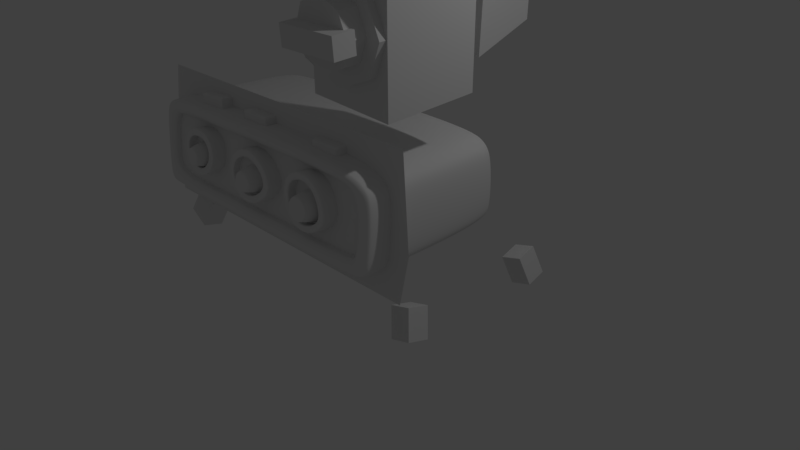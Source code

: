 # Source: tv.blend  (saved by Blender 2.79.0; exported with 4.5.12 LTS)
import bpy
from mathutils import Matrix  # noqa: F401  (used for matrix-valued properties, if any)

bpy.ops.wm.read_factory_settings(use_empty=True)
scene = bpy.context.scene
scene.name = 'Scene'

# ---- collections
col_collection_1 = bpy.data.collections.new('Collection 1'); scene.collection.children.link(col_collection_1)

# ---- materials (node trees are filled in below, after node groups)
mat_material = bpy.data.materials.new('Material')
mat_material.alpha_threshold = 0.0
mat_material.use_transparent_shadow = False
mat_material.roughness = 0.5
mat_material.line_color = (0.0, 0.0, 0.0, 1.0)

# ---- material node trees

# ---- world
world_world = bpy.data.worlds.new('World'); scene.world = world_world
world_world.color = (0.05088, 0.05088, 0.05088)
world_world.use_sun_shadow = False
world_world.sun_shadow_jitter_overblur = 0.0
world_world.cycles.sampling_method = 'MANUAL'

# ---- cameras
cam_camera = bpy.data.cameras.new('Camera')
cam_camera.clip_end = 100.0
cam_camera.lens = 35.0
cam_camera.sensor_width = 32.0
cam_camera.sensor_height = 18.0
cam_camera.ortho_scale = 7.314
cam_camera.dof.focus_distance = 0.0
cam_camera.dof.aperture_fstop = 128.0

# ---- lights
light_lamp = bpy.data.lights.new('Lamp', 'POINT')
light_lamp.transmission_factor = 0.0
light_lamp.cutoff_distance = 30.0
light_lamp.energy = 100.0
light_lamp.shadow_buffer_clip_start = 1.001
light_lamp.shadow_soft_size = 0.1
light_lamp.shadow_maximum_resolution = 0.006
light_lamp.use_absolute_resolution = True

# ---- meshes
me_cube_014 = bpy.data.meshes.new('Cube.014')
me_cube_014.from_pydata([(1.838, 1.135, 2.235), (1.864, -1.222, 2.213), (-2.236, -1.222, 2.183), (-2.296, 1.135, 2.164), (1.853, 1.144, 2.492), (-2.327, 1.144, 2.408), (1.874, -1.23, 2.428), (-2.261, -1.23, 2.385), (0.7262, 1.258, 0.5982), (0.6406, 1.269, 5.648), (0.6308, 1.134, 2.24), (0.5543, -1.222, 2.226), (0.6159, -1.346, 0.6407), (0.5382, -1.351, 5.611), (0.6314, 1.143, 2.442), (0.5533, -1.23, 2.414), (-1.038, 1.258, 0.6054), (-1.214, 1.269, 5.549), (-1.008, 1.134, 2.187), (-0.9015, -1.222, 2.193), (-0.941, -1.346, 0.6313), (-1.114, -1.351, 5.52), (-1.022, 1.143, 2.408), (-0.915, -1.23, 2.399), (1.943, 1.219, 3.545), (-2.465, 1.219, 3.43), (1.972, -1.291, 3.436), (-2.427, -1.291, 3.33), (-2.524, 0.1934, 0.4886), (-2.83, 0.1955, 5.634), (2.214, 0.1955, 5.817), (2.047, 0.1959, 5.893), (2.063, 0.1959, 0.416), (-2.48, 0.1519, 2.151), (-2.601, 0.1875, 0.7272), (2.021, 0.1519, 2.237), (2.253, 0.1902, 0.6614), (0.6285, 0.1959, 5.966), (-0.9017, -1.014, 2.194), (-2.236, -1.014, 2.184), (-0.9412, -1.138, 0.6325), (1.972, -0.9292, 3.437), (-2.427, -0.9292, 3.332), (-1.114, -0.9889, 5.521), (1.864, -1.014, 2.215), (-0.9152, -0.868, 2.4), (-2.261, -0.868, 2.386), (0.5542, -1.014, 2.227), (0.6157, -1.138, 0.642), (0.538, -0.9889, 5.612), (1.874, -0.868, 2.429), (0.5531, -0.868, 2.415), (0.5665, -0.9292, 3.433), (-0.9956, -0.9292, 3.392), (-1.008, 0.9262, 2.19), (-2.297, 0.9274, 2.166), (-1.022, 0.9351, 2.411), (-2.328, 0.9366, 2.41), (1.838, 0.9275, 2.238), (0.6306, 0.9262, 2.242), (1.853, 0.9364, 2.494), (0.6312, 0.9351, 2.445), (0.6352, 1.011, 3.532), (0.6404, 1.061, 5.65), (0.726, 1.051, 0.6004), (-1.09, 1.011, 3.478), (-1.214, 1.061, 5.551), (-1.038, 1.05, 0.6076), (1.943, 1.012, 3.547), (-2.465, 1.012, 3.432), (1.797, 1.269, 5.595), (2.034, 1.263, 5.356), (1.966, 1.267, 5.52), (1.84, -1.351, 5.604), (2.086, -1.345, 5.374), (2.016, -1.349, 5.536), (-2.667, 0.1959, 5.723), (-1.217, 0.1959, 5.865), (-2.507, 0.1547, 2.371), (2.086, -0.9825, 5.375), (1.839, -0.9888, 5.605), (2.016, -0.987, 5.537), (1.797, 1.061, 5.597), (2.034, 1.056, 5.358), (1.966, 1.06, 5.522), (-2.603, -1.344, 5.115), (-2.388, -1.351, 5.388), (-2.55, -1.349, 5.298), (-2.382, 1.269, 5.394), (-2.596, 1.263, 5.12), (-2.541, 1.267, 5.301), (-2.883, 0.1944, 5.451), (-2.69, 0.1823, 3.407), (2.034, 0.1547, 2.468), (-2.388, -0.989, 5.39), (-2.603, -0.9817, 5.116), (-2.551, -0.9868, 5.299), (-2.596, 1.055, 5.122), (-2.382, 1.061, 5.396), (-2.541, 1.06, 5.303), (-2.028, -1.346, 0.6246), (-2.34, -1.319, 0.9576), (-2.26, -1.338, 0.7213), (-2.099, 1.258, 0.6213), (-2.402, 1.231, 0.9627), (-2.325, 1.25, 0.7234), (2.276, 0.1945, 5.648), (2.17, 0.1823, 3.536), (-2.199, 0.1959, 0.3867), (-2.34, -1.111, 0.9589), (-2.028, -1.138, 0.6259), (-2.26, -1.13, 0.7226), (-2.099, 1.05, 0.6236), (-2.402, 1.023, 0.9649), (-2.326, 1.042, 0.7256), (2.041, 1.24, 0.8904), (1.852, 1.258, 0.644), (1.994, -1.328, 0.8747), (1.782, -1.346, 0.6478), (-1.029, 0.1959, 0.3671), (0.7172, 0.1959, 0.3598), (1.782, -1.138, 0.6491), (1.994, -1.12, 0.876), (2.041, 1.032, 0.8926), (1.852, 1.051, 0.6462), (1.889, -1.221, 2.217), (2.021, -0.9417, 2.237), (1.982, -1.142, 2.231), (-2.48, -0.9417, 2.151), (-2.355, -1.219, 2.167), (-2.443, -1.141, 2.156), (2.034, -0.9507, 2.468), (1.902, -1.229, 2.435), (1.995, -1.15, 2.458), (-2.381, -1.228, 2.378), (-2.507, -0.9507, 2.371), (-2.47, -1.15, 2.373), (0.7172, -1.084, 0.3598), (0.67, -1.353, 0.4907), (0.7034, -1.281, 0.3982), (0.5791, -1.355, 5.739), (0.6285, -1.084, 5.893), (0.614, -1.281, 5.848), (-0.9856, -1.353, 0.4976), (-1.029, -1.084, 0.3671), (-1.016, -1.281, 0.4054), (-1.217, -1.084, 5.793), (-1.16, -1.355, 5.644), (-1.2, -1.281, 5.749), (2.17, -1.016, 3.536), (2.032, -1.291, 3.466), (2.129, -1.215, 3.516), (-2.556, -1.291, 3.368), (-2.69, -1.016, 3.407), (-2.651, -1.214, 3.396), (2.047, -1.084, 5.821), (1.904, -1.353, 5.672), (2.005, -1.281, 5.777), (2.134, -1.347, 5.425), (2.276, -1.077, 5.576), (2.234, -1.274, 5.532), (2.072, -1.351, 5.594), (2.214, -1.082, 5.745), (2.172, -1.279, 5.701), (-2.883, -1.076, 5.379), (-2.737, -1.347, 5.241), (-2.841, -1.274, 5.339), (-2.518, -1.355, 5.511), (-2.667, -1.084, 5.651), (-2.623, -1.281, 5.61), (-2.83, -1.081, 5.562), (-2.682, -1.353, 5.422), (-2.787, -1.279, 5.521), (-2.199, -1.084, 0.3867), (-2.106, -1.352, 0.5164), (-2.172, -1.28, 0.4247), (-2.468, -1.326, 0.8444), (-2.601, -1.057, 0.7272), (-2.562, -1.253, 0.7615), (-2.524, -1.076, 0.4886), (-2.391, -1.345, 0.6058), (-2.485, -1.273, 0.5229), (2.253, -1.065, 0.6614), (2.1, -1.333, 0.7878), (2.208, -1.262, 0.6984), (1.91, -1.352, 0.5424), (2.063, -1.084, 0.416), (2.018, -1.28, 0.453), (-1.029, 0.8699, 0.3671), (-1.037, 1.259, 0.5847), (-1.037, 1.219, 0.4085), (2.007, 1.219, 3.543), (2.17, 0.8133, 3.536), (2.142, 1.167, 3.542), (-2.69, 0.8133, 3.407), (-2.541, 1.219, 3.422), (-2.666, 1.167, 3.414), (-1.215, 1.271, 5.629), (-1.217, 0.8699, 5.817), (-1.223, 1.223, 5.767), (2.021, 0.7279, 2.237), (1.858, 1.135, 2.236), (1.993, 1.081, 2.229), (-2.331, 1.134, 2.161), (-2.48, 0.7279, 2.151), (-2.454, 1.081, 2.146), (1.873, 1.144, 2.489), (2.034, 0.7369, 2.468), (2.007, 1.09, 2.469), (-2.507, 0.7369, 2.371), (-2.361, 1.144, 2.401), (-2.482, 1.09, 2.374), (0.7254, 1.259, 0.5774), (0.7172, 0.8699, 0.3598), (0.7285, 1.219, 0.4012), (0.6285, 0.8699, 5.917), (0.6366, 1.271, 5.729), (0.639, 1.223, 5.868), (2.276, 0.8641, 5.6), (2.104, 1.265, 5.42), (2.247, 1.217, 5.551), (1.875, 1.271, 5.666), (2.047, 0.8699, 5.845), (2.016, 1.223, 5.798), (2.214, 0.8682, 5.769), (2.042, 1.269, 5.589), (2.185, 1.221, 5.721), (-2.667, 0.8699, 5.675), (-2.502, 1.271, 5.503), (-2.638, 1.223, 5.629), (-2.719, 1.265, 5.231), (-2.883, 0.8636, 5.403), (-2.856, 1.217, 5.354), (-2.666, 1.27, 5.413), (-2.83, 0.868, 5.586), (-2.802, 1.221, 5.539), (-2.601, 0.8428, 0.7272), (-2.437, 1.234, 0.9207), (-2.572, 1.193, 0.7645), (-2.107, 1.259, 0.6026), (-2.199, 0.8699, 0.3867), (-2.188, 1.219, 0.4278), (-2.36, 1.253, 0.682), (-2.524, 0.862, 0.4886), (-2.494, 1.212, 0.5239), (2.063, 0.8699, 0.416), (1.87, 1.26, 0.6252), (2.026, 1.219, 0.4553), (2.06, 1.241, 0.8706), (2.253, 0.8514, 0.6614), (2.218, 1.201, 0.7028), (-2.256, 1.135, 2.164), (-2.194, -1.222, 2.183), (-2.286, 1.144, 2.408), (-2.218, -1.23, 2.385), (-2.194, -1.014, 2.185), (-2.219, -0.868, 2.386), (-2.382, -0.9292, 3.333), (-2.256, 0.9273, 2.167), (-2.286, 0.9365, 2.41), (-2.422, 1.012, 3.433), (1.786, 1.135, 2.236), (1.808, -1.222, 2.214), (1.801, 1.144, 2.49), (1.817, -1.23, 2.427), (1.807, -1.014, 2.215), (1.817, -0.868, 2.428), (1.911, -0.9292, 3.437), (1.786, 0.9275, 2.238), (1.8, 0.9364, 2.492), (1.887, 1.012, 3.547), (-1.038, 1.258, 0.5978), (0.7259, 1.259, 0.5906), (-2.102, 1.258, 0.6145), (1.861, 1.144, 2.491), (1.966, 1.219, 3.544), (2.06, 1.264, 5.38), (-2.493, 1.219, 3.427), (-2.34, 1.144, 2.406), (-2.641, 1.264, 5.16), (0.6391, 1.27, 5.678), (-1.214, 1.27, 5.578), (-2.426, 1.27, 5.434), (1.845, 1.135, 2.235), (2.048, 1.24, 0.8831), (-2.309, 1.135, 2.163), (-2.415, 1.232, 0.9473), (1.859, 1.259, 0.6371), (1.826, 1.27, 5.621), (1.994, 1.268, 5.545), (-2.587, 1.268, 5.342), (-2.338, 1.251, 0.7082), (1.952, 1.135, 2.224), (1.967, 1.144, 2.472), (-2.417, 1.134, 2.144), (-2.446, 1.143, 2.38), (0.7374, 1.234, 0.4575), (-1.044, 1.234, 0.465), (0.6473, 1.241, 5.83), (-1.228, 1.241, 5.728), (2.103, 1.186, 3.547), (-2.63, 1.186, 3.421), (2.142, 1.239, 5.684), (1.973, 1.241, 5.762), (2.205, 1.235, 5.513), (-2.596, 1.241, 5.594), (-2.762, 1.239, 5.503), (-2.816, 1.235, 5.318), (-2.53, 1.207, 0.815), (-2.452, 1.227, 0.573), (-2.168, 1.234, 0.4838), (1.976, 1.234, 0.5092), (2.169, 1.215, 0.7581), (1.865, -1.223, 2.244), (-2.24, -1.223, 2.211), (0.5542, -1.223, 2.253), (0.6309, 1.135, 2.268), (-0.9034, -1.223, 2.222), (-1.01, 1.135, 2.219), (1.84, 1.136, 2.272), (-2.301, 1.136, 2.198), (1.86, 1.136, 2.271), (-2.336, 1.136, 2.195), (-2.197, -1.223, 2.212), (-2.26, 1.136, 2.199), (1.788, 1.136, 2.271), (1.809, -1.223, 2.244), (1.847, 1.136, 2.271), (-2.314, 1.136, 2.197), (0.6306, 0.952, 2.242), (-2.297, 0.9531, 2.166), (-1.008, 0.952, 2.189), (0.726, 1.076, 0.6002), (-1.038, 1.076, 0.6073), (1.838, 0.9533, 2.237), (-2.402, 1.049, 0.9646), (-2.326, 1.068, 0.7253), (-2.099, 1.076, 0.6233), (2.041, 1.058, 0.8924), (1.852, 1.077, 0.646), (-2.256, 0.9531, 2.166), (1.786, 0.9532, 2.238), (-2.296, 1.104, 2.164), (-1.038, 1.227, 0.6057), (-2.325, 1.219, 0.7237), (-2.099, 1.227, 0.6217), (2.041, 1.209, 0.8907), (0.6308, 1.103, 2.24), (-1.008, 1.103, 2.188), (0.7262, 1.227, 0.5985), (1.838, 1.104, 2.236), (-2.402, 1.2, 0.963), (1.852, 1.228, 0.6443), (-2.256, 1.104, 2.165), (1.786, 1.104, 2.236), (1.943, 1.025, 3.547), (0.6404, 1.075, 5.65), (-2.465, 1.025, 3.432), (-2.328, 0.95, 2.41), (-1.022, 0.9485, 2.411), (-1.214, 1.075, 5.551), (1.853, 0.9498, 2.494), (0.6312, 0.9485, 2.444), (1.797, 1.075, 5.597), (1.966, 1.073, 5.522), (2.034, 1.069, 5.358), (-2.382, 1.075, 5.396), (-2.541, 1.073, 5.303), (-2.596, 1.069, 5.122), (-2.286, 0.9499, 2.41), (1.8, 0.9498, 2.492), (0.6406, 1.246, 5.648), (-2.465, 1.196, 3.43), (-1.022, 1.12, 2.409), (0.6314, 1.12, 2.443), (1.797, 1.246, 5.595), (-2.541, 1.244, 5.301), (-2.596, 1.24, 5.12), (1.943, 1.196, 3.545), (-2.327, 1.121, 2.408), (-1.214, 1.246, 5.549), (1.853, 1.121, 2.492), (1.966, 1.244, 5.52), (2.034, 1.24, 5.356), (-2.382, 1.246, 5.394), (-2.286, 1.121, 2.408), (1.801, 1.121, 2.49), (1.872, -1.229, 2.388), (-2.256, -1.229, 2.348), (0.6313, 1.141, 2.405), (-1.02, 1.141, 2.368), (1.85, 1.142, 2.445), (-2.322, 1.142, 2.363), (1.871, 1.142, 2.443), (-2.281, 1.142, 2.363), (1.798, 1.142, 2.443), (-2.334, 1.142, 2.361), (0.5535, -1.229, 2.379), (-0.9125, -1.229, 2.361), (-2.356, 1.142, 2.357), (-2.214, -1.229, 2.348), (1.815, -1.229, 2.388), (1.858, 1.142, 2.444), (0.5532, -0.9116, 2.415), (1.874, -0.9116, 2.429), (-1.114, -1.032, 5.521), (0.5381, -1.032, 5.612), (-0.9151, -0.9115, 2.4), (-2.261, -0.9115, 2.386), (1.972, -0.9728, 3.437), (-2.427, -0.9728, 3.331), (1.839, -1.032, 5.605), (2.016, -1.031, 5.537), (2.086, -1.026, 5.375), (-2.388, -1.033, 5.389), (-2.551, -1.03, 5.299), (-2.603, -1.025, 5.116), (-2.219, -0.9115, 2.386), (1.817, -0.9116, 2.428), (0.5533, -1.108, 2.414), (0.5382, -1.229, 5.611), (-2.261, -1.108, 2.385), (1.972, -1.169, 3.436), (2.016, -1.227, 5.536), (2.086, -1.222, 5.374), (-2.388, -1.229, 5.389), (1.874, -1.108, 2.428), (-1.114, -1.229, 5.52), (-0.915, -1.108, 2.399), (-2.427, -1.169, 3.331), (1.84, -1.229, 5.605), (-2.55, -1.227, 5.298), (-2.603, -1.221, 5.115), (-2.218, -1.108, 2.385), (1.817, -1.108, 2.427), (0.6158, -1.203, 0.6416), (-2.236, -1.079, 2.184), (0.5542, -1.079, 2.227), (-0.9017, -1.079, 2.194), (1.864, -1.079, 2.214), (-0.9411, -1.203, 0.6321), (-2.028, -1.203, 0.6255), (-2.26, -1.195, 0.7222), (-2.34, -1.176, 0.9585), (1.782, -1.203, 0.6487), (1.994, -1.185, 0.8756), (-2.194, -1.079, 2.184), (1.807, -1.079, 2.215), (-2.236, -1.143, 2.183), (0.5543, -1.143, 2.226), (-0.941, -1.267, 0.6315), (-2.26, -1.259, 0.7216), (-2.34, -1.24, 0.9579), (1.782, -1.266, 0.6481), (0.6159, -1.267, 0.641), (-0.9016, -1.143, 2.193), (1.864, -1.143, 2.214), (-2.028, -1.267, 0.6249), (1.994, -1.249, 0.875), (-2.194, -1.143, 2.184), (1.807, -1.143, 2.214), (1.941, -1.177, 2.225), (1.954, -1.185, 2.448), (-2.404, -1.176, 2.161), (-2.431, -1.185, 2.375), (0.6886, -1.313, 0.4391), (-1.003, -1.312, 0.4462), (0.5986, -1.314, 5.8), (-1.183, -1.314, 5.703), (2.086, -1.248, 3.494), (-2.609, -1.248, 3.383), (1.961, -1.313, 5.731), (2.128, -1.311, 5.653), (2.19, -1.306, 5.485), (-2.74, -1.312, 5.477), (-2.577, -1.314, 5.566), (-2.795, -1.306, 5.295), (-2.444, -1.304, 0.5596), (-2.521, -1.285, 0.7982), (-2.143, -1.312, 0.4653), (2.16, -1.293, 0.738), (1.97, -1.312, 0.4926)], [], [(53, 43, 94, 96), (20, 100, 174, 143), (417, 407, 45, 256), (74, 26, 150, 158), (369, 358, 57, 259), (324, 251, 3, 320), (255, 39, 109, 111), (447, 437, 47, 265), (121, 122, 44, 265), (436, 443, 109, 39), (272, 287, 246, 212), (405, 414, 94, 43), (411, 406, 49, 80), (13, 73, 156, 140), (274, 275, 191, 206), (26, 6, 132, 150), (277, 278, 210, 195), (332, 333, 67, 64), (101, 2, 129, 176), (400, 254, 7, 388), (1, 117, 183, 125), (401, 264, 15, 397), (282, 88, 90, 290), (249, 36, 32, 245), (435, 444, 121, 48), (406, 405, 43, 49), (325, 261, 10, 316), (409, 413, 79, 41), (440, 435, 48, 40), (52, 81, 80, 49), (328, 285, 203, 322), (78, 92, 194, 209), (397, 15, 23, 398), (31, 37, 141, 155), (288, 280, 216, 221), (446, 436, 39, 255), (316, 10, 18, 318), (331, 329, 59, 54), (335, 330, 55, 113), (21, 13, 140, 147), (118, 12, 138, 185), (437, 438, 38, 47), (340, 331, 54, 258), (313, 1, 125), (32, 186, 137, 120), (119, 144, 173, 108), (402, 274, 206, 393), (280, 281, 197, 216), (12, 20, 143, 138), (418, 404, 50, 266), (7, 27, 152, 134), (86, 21, 147, 167), (356, 363, 82, 63), (366, 360, 66, 98), (357, 368, 97, 69), (339, 332, 64, 124), (333, 337, 112, 67), (284, 283, 201, 248), (285, 286, 237, 203), (445, 439, 44, 122), (107, 106, 159, 149), (273, 271, 189, 239), (281, 282, 228, 197), (275, 276, 219, 191), (279, 277, 195, 230), (260, 69, 97, 99), (258, 54, 112, 114), (59, 124, 64), (84, 83, 68, 270), (48, 47, 38, 40), (52, 49, 43, 53), (51, 52, 53, 45), (266, 267, 52, 51), (256, 257, 42, 46), (205, 211, 295, 294), (271, 272, 212, 189), (93, 107, 149, 131), (407, 403, 51, 45), (404, 409, 41, 50), (27, 85, 165, 152), (37, 77, 146, 141), (410, 408, 46, 42), (92, 91, 231, 194), (260, 259, 57, 69), (270, 269, 61, 62), (62, 61, 56, 65), (59, 64, 67, 54), (63, 62, 65, 66), (77, 76, 168, 146), (341, 334, 58, 268), (360, 356, 63, 66), (36, 35, 126, 182), (355, 361, 60, 68), (362, 359, 56, 61), (34, 33, 204, 236), (358, 357, 69, 57), (370, 362, 61, 269), (156, 73, 75, 161), (289, 225, 219, 276), (288, 221, 225, 289), (375, 70, 72, 382), (161, 75, 74, 158), (31, 155, 162, 30), (382, 72, 71, 383), (411, 80, 81, 412), (30, 162, 159, 106), (365, 355, 68, 83), (102, 180, 174, 100), (86, 167, 171, 87), (87, 171, 165, 85), (54, 67, 112), (76, 227, 234, 29), (290, 90, 89, 279), (425, 86, 87, 431), (29, 234, 231, 91), (366, 98, 99, 367), (431, 87, 85, 432), (416, 410, 42, 95), (213, 120, 119, 188), (286, 104, 105, 291), (291, 105, 103, 273), (441, 110, 111, 442), (101, 176, 180, 102), (442, 111, 109, 443), (336, 114, 112, 337), (335, 113, 114, 336), (28, 243, 240, 108), (441, 440, 40, 110), (287, 116, 115, 284), (183, 117, 118, 185), (346, 115, 116, 352), (453, 118, 117, 458), (334, 338, 123, 58), (321, 393, 206, 293, 292, 201), (388, 7, 134), (465, 466, 145, 139), (139, 145, 144, 137), (141, 146, 148, 142), (467, 468, 147, 140), (131, 149, 151, 133), (462, 469, 150, 132), (464, 470, 154, 136), (136, 154, 153, 135), (471, 472, 163, 157), (157, 163, 162, 155), (412, 81, 79, 413), (472, 473, 160, 163), (149, 159, 160, 151), (469, 473, 158, 150), (155, 141, 142, 157), (471, 467, 140, 156), (474, 475, 169, 172), (172, 169, 168, 170), (367, 99, 97, 368), (476, 474, 172, 166), (146, 168, 169, 148), (468, 475, 167, 147), (164, 153, 154, 166), (476, 470, 152, 165), (34, 236, 243, 28), (477, 478, 178, 181), (479, 477, 181, 175), (175, 181, 179, 173), (128, 177, 178, 130), (463, 478, 176, 129), (173, 144, 145, 175), (479, 466, 143, 174), (36, 182, 186, 32), (480, 481, 187, 184), (182, 126, 127, 184), (480, 461, 125, 183), (137, 186, 187, 139), (465, 481, 185, 138), (213, 188, 190, 214), (296, 297, 189, 212), (298, 299, 199, 217), (217, 199, 198, 215), (293, 300, 193, 208), (208, 193, 192, 207), (209, 194, 196, 211), (295, 301, 195, 210), (302, 303, 223, 226), (226, 223, 222, 224), (163, 160, 159, 162), (304, 302, 226, 220), (215, 222, 223, 217), (298, 303, 221, 216), (218, 192, 193, 220), (304, 300, 191, 219), (305, 306, 235, 229), (229, 235, 234, 227), (166, 172, 170, 164), (306, 307, 232, 235), (194, 231, 232, 196), (301, 307, 230, 195), (227, 198, 199, 229), (305, 299, 197, 228), (181, 178, 177, 179), (308, 309, 244, 238), (309, 310, 241, 244), (244, 241, 240, 243), (236, 204, 205, 238), (308, 294, 203, 237), (188, 240, 241, 190), (297, 310, 239, 189), (184, 187, 186, 182), (311, 312, 250, 247), (200, 249, 250, 202), (292, 312, 248, 201), (245, 213, 214, 247), (311, 296, 212, 246), (120, 137, 144, 119), (247, 250, 249, 245), (179, 28, 108, 173), (238, 244, 243, 236), (235, 232, 231, 234), (168, 76, 29, 170), (220, 226, 224, 218), (222, 31, 30, 224), (177, 128, 33, 34), (249, 200, 35, 36), (198, 227, 76, 77), (153, 164, 91, 92), (215, 198, 77, 37), (207, 192, 107, 93), (130, 136, 135, 128), (192, 218, 106, 107), (188, 119, 108, 240), (245, 32, 120, 213), (222, 215, 37, 31), (135, 153, 92, 78), (66, 65, 99, 98), (268, 124, 59), (257, 53, 96), (40, 38, 111, 110), (42, 257, 96, 95), (55, 258, 114, 113), (65, 56, 259, 260), (45, 53, 257, 256), (65, 260, 99), (330, 340, 258, 55), (438, 446, 255, 38), (398, 23, 254, 400), (38, 255, 111), (318, 18, 251, 324), (359, 369, 259, 56), (408, 417, 256, 46), (170, 29, 91, 164), (177, 34, 28, 179), (48, 121, 47), (267, 81, 52), (82, 84, 62, 63), (41, 79, 81, 267), (58, 123, 124, 268), (361, 370, 269, 60), (329, 341, 268, 59), (68, 60, 269, 270), (50, 41, 267, 266), (84, 270, 62), (403, 418, 266, 51), (319, 0, 261, 325), (387, 6, 264, 401), (121, 265, 47), (439, 447, 265, 44), (224, 30, 106, 218), (246, 287, 284, 248), (242, 291, 273, 239), (237, 286, 291, 242), (233, 290, 279, 230), (70, 288, 289, 72), (72, 289, 276, 71), (16, 8, 272, 271), (89, 25, 277, 279), (24, 71, 276, 275), (17, 88, 282, 281), (103, 16, 271, 273), (3, 104, 286, 285), (115, 0, 283, 284), (9, 17, 281, 280), (391, 4, 274, 402), (70, 9, 280, 288), (320, 3, 285, 328), (228, 282, 290, 233), (25, 5, 278, 277), (4, 24, 275, 274), (8, 116, 287, 272), (247, 214, 296, 311), (202, 250, 312, 292), (246, 248, 312, 311), (190, 241, 310, 297), (238, 205, 294, 308), (242, 239, 310, 309), (237, 242, 309, 308), (229, 199, 299, 305), (196, 232, 307, 301), (233, 230, 307, 306), (228, 233, 306, 305), (220, 193, 300, 304), (217, 223, 303, 298), (219, 225, 302, 304), (225, 221, 303, 302), (211, 196, 301, 295), (206, 191, 300, 293), (216, 197, 299, 298), (214, 190, 297, 296), (200, 207, 93, 35), (392, 320, 328, 396), (0, 319, 327, 283), (1, 313, 326, 262), (391, 319, 325, 395), (390, 318, 324, 394), (19, 317, 323, 252), (202, 208, 207, 200), (204, 209, 211, 205), (33, 78, 209, 204), (292, 293, 208, 202), (35, 93, 131, 126), (461, 462, 132, 387, 313, 125), (128, 135, 78, 33), (126, 131, 133, 127), (283, 327, 321, 201), (389, 316, 318, 390), (11, 315, 317, 19), (396, 328, 322, 399), (395, 325, 316, 389), (262, 326, 315, 11), (252, 323, 314, 2), (394, 324, 320, 392), (463, 464, 136, 130), (347, 354, 341, 329), (342, 353, 340, 330), (350, 346, 338, 334), (123, 338, 339, 124), (351, 335, 336, 344), (344, 336, 337, 345), (354, 350, 334, 341), (343, 345, 337, 333), (352, 349, 332, 339), (353, 348, 331, 340), (351, 342, 330, 335), (348, 347, 329, 331), (349, 343, 333, 332), (8, 16, 343, 349), (18, 10, 347, 348), (104, 3, 342, 351), (251, 18, 348, 353), (116, 8, 349, 352), (16, 103, 345, 343), (261, 0, 350, 354), (105, 344, 345, 103), (104, 351, 344, 105), (0, 115, 346, 350), (3, 251, 353, 342), (10, 261, 354, 347), (338, 346, 352, 339), (381, 386, 370, 361), (373, 385, 369, 359), (376, 367, 368, 377), (384, 366, 367, 376), (383, 378, 355, 365), (84, 364, 365, 83), (82, 363, 364, 84), (386, 374, 362, 370), (379, 372, 357, 358), (374, 373, 359, 362), (378, 381, 361, 355), (380, 371, 356, 360), (372, 377, 368, 357), (384, 380, 360, 366), (371, 375, 363, 356), (385, 379, 358, 369), (253, 5, 379, 385), (9, 70, 375, 371), (88, 17, 380, 384), (25, 89, 377, 372), (17, 9, 371, 380), (24, 4, 381, 378), (14, 22, 373, 374), (5, 25, 372, 379), (263, 14, 374, 386), (71, 24, 378, 383), (88, 384, 376, 90), (90, 376, 377, 89), (22, 253, 385, 373), (4, 263, 386, 381), (364, 382, 383, 365), (363, 375, 382, 364), (253, 394, 392, 5), (263, 395, 389, 14), (278, 396, 399, 210), (14, 389, 390, 22), (6, 387, 132), (22, 390, 394, 253), (4, 391, 395, 263), (5, 392, 396, 278), (319, 391, 402, 327), (313, 387, 401, 326), (317, 398, 400, 323), (327, 402, 393, 321), (315, 397, 398, 317), (326, 401, 397, 315), (323, 400, 388, 314), (314, 388, 134, 129), (2, 314, 129), (294, 295, 210, 399, 322, 203), (419, 434, 418, 403), (421, 433, 417, 408), (423, 412, 413, 424), (432, 429, 410, 416), (96, 415, 416, 95), (94, 414, 415, 96), (430, 411, 412, 423), (429, 421, 408, 410), (426, 422, 409, 404), (428, 419, 403, 407), (434, 426, 404, 418), (422, 424, 413, 409), (420, 427, 405, 406), (430, 420, 406, 411), (427, 425, 414, 405), (433, 428, 407, 417), (254, 23, 428, 433), (21, 86, 425, 427), (73, 13, 420, 430), (13, 21, 427, 420), (26, 74, 424, 422), (264, 6, 426, 434), (23, 15, 419, 428), (6, 26, 422, 426), (27, 7, 421, 429), (73, 430, 423, 75), (85, 27, 429, 432), (75, 423, 424, 74), (7, 254, 433, 421), (15, 264, 434, 419), (415, 431, 432, 416), (414, 425, 431, 415), (456, 460, 447, 439), (455, 459, 446, 438), (121, 444, 445, 122), (457, 450, 440, 441), (451, 442, 443, 452), (457, 441, 442, 451), (458, 456, 439, 445), (449, 455, 438, 437), (459, 448, 436, 446), (450, 454, 435, 440), (454, 453, 444, 435), (448, 452, 443, 436), (460, 449, 437, 447), (262, 11, 449, 460), (2, 101, 452, 448), (12, 118, 453, 454), (20, 12, 454, 450), (252, 2, 448, 459), (11, 19, 455, 449), (117, 1, 456, 458), (100, 457, 451, 102), (102, 451, 452, 101), (100, 20, 450, 457), (19, 252, 459, 455), (1, 262, 460, 456), (444, 453, 458, 445), (129, 134, 464, 463), (127, 133, 462, 461), (139, 187, 481, 465), (184, 127, 461, 480), (183, 185, 481, 480), (175, 145, 466, 479), (130, 178, 478, 463), (174, 180, 477, 479), (180, 176, 478, 477), (166, 154, 470, 476), (148, 169, 475, 468), (165, 171, 474, 476), (171, 167, 475, 474), (157, 142, 467, 471), (151, 160, 473, 469), (161, 158, 473, 472), (156, 161, 472, 471), (134, 152, 470, 464), (133, 151, 469, 462), (142, 148, 468, 467), (138, 143, 466, 465)])
me_cube_014.materials.append(mat_material)
me_cube_014.use_remesh_preserve_volume = False
me_cube_014.use_remesh_preserve_attributes = False
me_cube_014.use_mirror_vertex_groups = False
me_cube_014.update()
me_plane_001 = bpy.data.meshes.new('Plane.001')
me_plane_001.from_pydata([(-0.3915, -0.7657, 0.001911), (1.15, -0.679, 0.03765), (-0.3969, 1.779, 0.04685), (1.125, 1.862, 0.08664), (-0.4318, 0.0387, 0.007139), (1.18, 0.2003, 0.04808)], [], [(1, 5, 4, 0), (4, 5, 3, 2)])
me_plane_001.use_remesh_preserve_volume = False
me_plane_001.use_remesh_preserve_attributes = False
me_plane_001.use_mirror_vertex_groups = False
me_plane_001.update()
me_plane = bpy.data.meshes.new('Plane')
me_plane.from_pydata([(-0.4037, -0.7728, 1.211e-08), (0.8765, -0.7029, 1.583e-08), (-0.3974, 0.5718, -2.282e-08), (0.8368, 0.6242, -2.003e-08), (0.14, -0.8309, 1.626e-08), (0.316, 0.691, -2.371e-08), (-0.4389, -0.1211, -4.969e-09), (0.8956, -0.05595, -1.496e-09), (0.2255, -0.09129, -3.165e-09)], [], [(8, 7, 3, 5), (6, 8, 5, 2), (0, 4, 8, 6), (4, 1, 7, 8)])
me_plane.use_remesh_preserve_volume = False
me_plane.use_remesh_preserve_attributes = False
me_plane.use_mirror_vertex_groups = False
me_plane.update()
me_cube_013 = bpy.data.meshes.new('Cube.013')
me_cube_013.from_pydata([(-1.0, -1.0, -1.0), (-1.0, -1.0, 1.0), (-1.0, 1.0, -1.0), (-1.0, 1.0, 1.0), (1.0, -1.0, -1.0), (1.0, -1.0, 1.0), (1.0, 1.0, -1.0), (1.0, 1.0, 1.0), (0.8317, 1.0, -1.0), (0.8317, 1.0, 1.0), (0.8317, -1.0, -1.0), (0.8317, -1.0, 1.0), (-0.9178, 1.0, -1.0), (-0.9178, -1.0, 1.0), (-0.9178, 1.0, 1.0), (-0.9178, -1.0, -1.0), (-1.0, -1.0, 0.6111), (-1.0, 1.0, 0.6111), (1.0, 1.0, 0.6111), (1.0, -1.0, 0.6111), (0.8317, -1.0, 0.6111), (0.8317, 1.0, 0.6111), (-0.9178, 1.0, 0.6111), (-0.9178, -1.0, 0.6111), (-1.0, 1.0, -0.6778), (1.0, 1.0, -0.6778), (1.0, -1.0, -0.6778), (0.8317, -1.0, -0.6778), (0.8317, 1.0, -0.6778), (-0.9178, 1.0, -0.6778), (-0.9178, -1.0, -0.6778), (-1.0, -1.0, -0.6778)], [], [(16, 1, 3, 17), (21, 9, 7, 18), (18, 7, 5, 19), (23, 13, 1, 16), (8, 6, 4, 10), (14, 3, 1, 13), (7, 9, 11, 5), (12, 8, 10, 15), (19, 5, 11, 20), (22, 14, 9, 21), (17, 3, 14, 22), (2, 12, 15, 0), (9, 14, 13, 11), (20, 11, 13, 23), (27, 20, 23, 30), (24, 17, 22, 29), (29, 22, 21, 28), (26, 19, 20, 27), (30, 23, 16, 31), (25, 18, 19, 26), (28, 21, 18, 25), (31, 16, 17, 24), (0, 31, 24, 2), (8, 28, 25, 6), (6, 25, 26, 4), (15, 30, 31, 0), (4, 26, 27, 10), (12, 29, 28, 8), (2, 24, 29, 12), (10, 27, 30, 15)])
me_cube_013.use_remesh_preserve_volume = False
me_cube_013.use_remesh_preserve_attributes = False
me_cube_013.use_mirror_vertex_groups = False
me_cube_013.update()
me_cube_012 = bpy.data.meshes.new('Cube.012')
me_cube_012.from_pydata([(-1.0, -1.0, -1.0), (-1.0, -1.0, 1.0), (-1.0, 1.0, -1.0), (-1.0, 1.0, 1.0), (1.0, -1.0, -1.0), (1.0, -1.0, 1.0), (1.0, 1.0, -1.0), (1.0, 1.0, 1.0), (-0.8198, 1.0, -1.0), (-0.8198, 1.0, 1.0), (-0.8198, -1.0, -1.0), (-0.8198, -1.0, 1.0), (-1.0, -1.0, 0.5265), (-1.0, 1.0, 0.5265), (1.0, 1.0, 0.5265), (1.0, -1.0, 0.5265), (-0.8198, -1.0, 0.5265), (-0.8198, 1.0, 0.5265), (0.8176, 1.0, 1.0), (0.8176, -1.0, -1.0), (0.8176, 1.0, -1.0), (0.8176, -1.0, 1.0), (0.8176, -1.0, 0.5265), (0.8176, 1.0, 0.5265), (-1.0, -0.7946, -1.0), (-1.0, -0.7946, 1.0), (1.0, -0.7946, -1.0), (1.0, -0.7946, 1.0), (-0.8198, -0.7946, 1.0), (-0.8198, -0.7946, -1.0), (1.0, -0.7946, 0.5265), (-1.0, -0.7946, 0.5265), (0.8176, -0.7946, 1.0), (0.8176, -0.7946, -1.0)], [], [(31, 25, 3, 13), (23, 18, 7, 14), (30, 27, 5, 15), (16, 11, 1, 12), (33, 26, 4, 19), (28, 25, 1, 11), (32, 28, 11, 21), (24, 29, 10, 0), (22, 21, 11, 16), (13, 3, 9, 17), (2, 13, 17, 8), (19, 22, 16, 10), (10, 16, 12, 0), (26, 30, 15, 4), (20, 23, 14, 6), (24, 31, 13, 2), (8, 17, 23, 20), (4, 15, 22, 19), (15, 5, 21, 22), (27, 32, 21, 5), (29, 33, 19, 10), (17, 9, 18, 23), (8, 20, 33, 29), (7, 18, 32, 27), (0, 12, 31, 24), (6, 14, 30, 26), (2, 8, 29, 24), (18, 9, 28, 32), (9, 3, 25, 28), (20, 6, 26, 33), (14, 7, 27, 30), (12, 1, 25, 31)])
me_cube_012.use_remesh_preserve_volume = False
me_cube_012.use_remesh_preserve_attributes = False
me_cube_012.use_mirror_vertex_groups = False
me_cube_012.update()
me_cube_011 = bpy.data.meshes.new('Cube.011')
me_cube_011.from_pydata([(-1.0, -1.0, -1.0), (-1.0, -1.0, 1.0), (-1.0, 1.0, -1.0), (-1.0, 1.0, 1.0), (1.0, -1.0, -1.0), (1.0, -1.0, 1.0), (1.0, 1.0, -1.0), (1.0, 1.0, 1.0), (-0.8727, 1.0, -1.0), (-0.8727, 1.0, 1.0), (-0.8727, -1.0, -1.0), (-0.8727, -1.0, 1.0), (0.882, 1.0, 1.0), (0.882, -1.0, -1.0), (0.882, 1.0, -1.0), (0.882, -1.0, 1.0), (-1.0, -1.0, 0.63), (-1.0, 1.0, 0.63), (1.0, 1.0, 0.63), (1.0, -1.0, 0.63), (-0.8727, -1.0, 0.63), (-0.8727, 1.0, 0.63), (0.882, -1.0, 0.63), (0.882, 1.0, 0.63), (-1.0, 1.0, -0.7066), (1.0, 1.0, -0.7066), (1.0, -1.0, -0.7066), (-0.8727, -1.0, -0.7066), (-0.8727, 1.0, -0.7066), (0.882, -1.0, -0.7066), (0.882, 1.0, -0.7066), (-1.0, -1.0, -0.7066), (-1.0, -0.775, -1.0), (-1.0, -0.775, 1.0), (1.0, -0.775, -1.0), (1.0, -0.775, 1.0), (-0.8727, -0.775, 1.0), (-0.8727, -0.775, -1.0), (0.882, -0.775, 1.0), (0.882, -0.775, -1.0), (1.0, -0.775, 0.63), (-1.0, -0.775, 0.63), (-1.0, -0.775, -0.7066), (1.0, -0.775, -0.7066)], [], [(41, 33, 3, 17), (23, 12, 7, 18), (40, 35, 5, 19), (20, 11, 1, 16), (39, 34, 4, 13), (36, 33, 1, 11), (38, 36, 11, 15), (32, 37, 10, 0), (22, 15, 11, 20), (17, 3, 9, 21), (19, 5, 15, 22), (35, 38, 15, 5), (37, 39, 13, 10), (21, 9, 12, 23), (28, 21, 23, 30), (26, 19, 22, 29), (24, 17, 21, 28), (29, 22, 20, 27), (27, 20, 16, 31), (43, 40, 19, 26), (30, 23, 18, 25), (42, 41, 17, 24), (32, 42, 24, 2), (14, 30, 25, 6), (34, 43, 26, 4), (10, 27, 31, 0), (13, 29, 27, 10), (2, 24, 28, 8), (4, 26, 29, 13), (8, 28, 30, 14), (6, 25, 43, 34), (0, 31, 42, 32), (31, 16, 41, 42), (25, 18, 40, 43), (8, 14, 39, 37), (7, 12, 38, 35), (2, 8, 37, 32), (12, 9, 36, 38), (9, 3, 33, 36), (14, 6, 34, 39), (18, 7, 35, 40), (16, 1, 33, 41)])
me_cube_011.use_remesh_preserve_volume = False
me_cube_011.use_remesh_preserve_attributes = False
me_cube_011.use_mirror_vertex_groups = False
me_cube_011.update()
me_cylinder_017 = bpy.data.meshes.new('Cylinder.017')
me_cylinder_017.from_pydata([(-0.003293, 1.206, -1.0), (0.006348, 0.5545, 1.065), (0.8507, 0.8519, -1.0), (0.4012, 0.391, 1.065), (1.358, 0.09337, -0.9926), (0.6302, 0.04819, 1.069), (0.8507, -0.8561, -1.0), (0.3987, -0.3855, 1.065), (-0.003293, -1.21, -1.0), (0.006348, -0.548, 1.065), (-0.8573, -0.8561, -1.0), (-0.3835, -0.3865, 1.065), (-1.211, -0.002052, -1.0), (-0.5449, 0.003256, 1.065), (-0.8573, 0.8519, -1.0), (-0.3835, 0.3931, 1.065), (0.4998, 0.4974, 1.006), (0.004764, 0.7024, 1.006), (0.7936, 0.0577, 1.01), (0.4998, -0.4926, 1.006), (0.004764, -0.6976, 1.006), (-0.4902, -0.4926, 1.006), (-0.6953, 0.00239, 1.006), (-0.4902, 0.4974, 1.006), (0.004577, 0.7141, 0.9151), (0.5079, 0.5056, 0.9151), (0.8067, 0.05854, 0.9196), (0.5079, -0.501, 0.9151), (0.004577, -0.7095, 0.9151), (-0.4988, -0.501, 0.9151), (-0.7072, 0.002299, 0.9151), (-0.4988, 0.5056, 0.9151)], [], [(24, 17, 16, 25), (25, 16, 18, 26), (26, 18, 19, 27), (27, 19, 20, 28), (28, 20, 21, 29), (29, 21, 22, 30), (3, 1, 15, 13, 11, 9, 7, 5), (30, 22, 23, 31), (31, 23, 17, 24), (0, 2, 4, 6, 8, 10, 12, 14), (1, 3, 16, 17), (3, 5, 18, 16), (5, 7, 19, 18), (7, 9, 20, 19), (9, 11, 21, 20), (11, 13, 22, 21), (13, 15, 23, 22), (15, 1, 17, 23), (14, 31, 24, 0), (12, 30, 31, 14), (10, 29, 30, 12), (8, 28, 29, 10), (6, 27, 28, 8), (4, 26, 27, 6), (2, 25, 26, 4), (0, 24, 25, 2)])
me_cylinder_017.use_remesh_preserve_volume = False
me_cylinder_017.use_remesh_preserve_attributes = False
me_cylinder_017.use_mirror_vertex_groups = False
me_cylinder_017.update()
me_cylinder_016 = bpy.data.meshes.new('Cylinder.016')
me_cylinder_016.from_pydata([(-0.04848, 1.302, -0.994), (-0.02832, 0.4912, 1.284), (0.9124, 0.9116, -0.9965), (0.3534, 0.338, 1.282), (1.46, 0.07598, -0.994), (0.6059, 0.03553, 1.284), (0.8811, -0.9159, -1.004), (0.3336, -0.3658, 1.277), (-0.001445, -1.228, -1.0), (0.001435, -0.4696, 1.28), (-0.8683, -0.869, -1.0), (-0.3208, -0.3361, 1.28), (-1.306, -0.0803, -1.006), (-0.5038, -0.06334, 1.276), (-0.978, 0.8803, -0.9989), (-0.3902, 0.3182, 1.281), (-0.03837, 0.737, 0.9809), (0.5246, 0.5101, 0.9789), (0.8795, 0.04935, 0.9809), (0.499, -0.5389, 0.9728), (-6.244e-08, -0.7021, 0.9758), (-0.4862, -0.5006, 0.9758), (-0.7516, -0.07814, 0.9708), (-0.5758, 0.4846, 0.9769), (0.4992, 0.4831, 1.206), (-0.03837, 0.6994, 1.208), (0.8436, 0.04769, 1.208), (0.4736, -0.5152, 1.2), (-5.957e-08, -0.6678, 1.203), (-0.4609, -0.4769, 1.203), (-0.7157, -0.0798, 1.198), (-0.5504, 0.4576, 1.204)], [], [(16, 25, 24, 17), (17, 24, 26, 18), (18, 26, 27, 19), (19, 27, 28, 20), (20, 28, 29, 21), (21, 29, 30, 22), (3, 1, 15, 13, 11, 9, 7, 5), (22, 30, 31, 23), (23, 31, 25, 16), (0, 2, 4, 6, 8, 10, 12, 14), (14, 23, 16, 0), (12, 22, 23, 14), (10, 21, 22, 12), (8, 20, 21, 10), (6, 19, 20, 8), (4, 18, 19, 6), (2, 17, 18, 4), (0, 16, 17, 2), (1, 3, 24, 25), (3, 5, 26, 24), (5, 7, 27, 26), (7, 9, 28, 27), (9, 11, 29, 28), (11, 13, 30, 29), (13, 15, 31, 30), (15, 1, 25, 31)])
me_cylinder_016.use_remesh_preserve_volume = False
me_cylinder_016.use_remesh_preserve_attributes = False
me_cylinder_016.use_mirror_vertex_groups = False
me_cylinder_016.update()
me_cylinder_015 = bpy.data.meshes.new('Cylinder.015')
me_cylinder_015.from_pydata([(3.612e-09, 1.485, -1.0), (-3.211e-09, 0.6735, 1.358), (1.05, 1.05, -1.0), (0.4962, 0.468, 1.358), (1.485, -6.49e-08, -1.0), (0.7018, -0.02828, 1.358), (1.05, -1.05, -1.0), (0.4962, -0.5245, 1.358), (-1.262e-07, -1.485, -1.0), (-6.456e-08, -0.7301, 1.358), (-1.05, -1.05, -1.0), (-0.4962, -0.5245, 1.358), (-1.485, 1.771e-08, -1.0), (-0.7018, -0.02828, 1.358), (-1.05, 1.05, -1.0), (-0.4962, 0.468, 1.358), (-1.747e-09, 0.7121, 1.231), (0.5413, 0.4879, 1.231), (0.7655, -0.0534, 1.231), (0.5413, -0.5947, 1.231), (-6.867e-08, -0.8189, 1.231), (-0.5413, -0.5947, 1.231), (-0.7655, -0.0534, 1.231), (-0.5413, 0.4879, 1.231), (0.5702, 0.5199, 1.104), (0.8064, -0.05036, 1.104), (0.5702, -0.6206, 1.104), (-7.194e-08, -0.8568, 1.104), (-0.5702, -0.6206, 1.104), (-0.8064, -0.05036, 1.104), (-0.5702, 0.5199, 1.104), (-1.442e-09, 0.756, 1.104)], [], [(16, 1, 3, 17), (17, 3, 5, 18), (18, 5, 7, 19), (19, 7, 9, 20), (20, 9, 11, 21), (21, 11, 13, 22), (3, 1, 15, 13, 11, 9, 7, 5), (22, 13, 15, 23), (23, 15, 1, 16), (0, 2, 4, 6, 8, 10, 12, 14), (30, 23, 16, 31), (29, 22, 23, 30), (28, 21, 22, 29), (27, 20, 21, 28), (26, 19, 20, 27), (25, 18, 19, 26), (24, 17, 18, 25), (31, 16, 17, 24), (0, 31, 24, 2), (2, 24, 25, 4), (4, 25, 26, 6), (6, 26, 27, 8), (8, 27, 28, 10), (10, 28, 29, 12), (12, 29, 30, 14), (14, 30, 31, 0)])
me_cylinder_015.use_remesh_preserve_volume = False
me_cylinder_015.use_remesh_preserve_attributes = False
me_cylinder_015.use_mirror_vertex_groups = False
me_cylinder_015.update()
me_cube_010 = bpy.data.meshes.new('Cube.010')
me_cube_010.from_pydata([(-1.0, -1.0, -1.0), (-1.0, -1.0, 1.0), (-1.0, 1.0, -1.0), (-1.0, 1.0, 1.0), (1.0, -1.0, -1.0), (1.0, -1.0, 1.0), (1.0, 1.0, -1.0), (1.0, 1.0, 1.0)], [], [(0, 1, 3, 2), (2, 3, 7, 6), (6, 7, 5, 4), (4, 5, 1, 0), (2, 6, 4, 0), (7, 3, 1, 5)])
me_cube_010.use_remesh_preserve_volume = False
me_cube_010.use_remesh_preserve_attributes = False
me_cube_010.use_mirror_vertex_groups = False
me_cube_010.update()
me_cube_009 = bpy.data.meshes.new('Cube.009')
me_cube_009.from_pydata([(-1.0, -1.0, -1.0), (-1.0, -1.0, 1.0), (-1.0, 1.0, -1.0), (-1.0, 1.0, 1.0), (1.0, -1.0, -1.0), (1.0, -1.0, 1.0), (1.0, 1.0, -1.0), (1.0, 1.0, 1.0)], [], [(0, 1, 3, 2), (2, 3, 7, 6), (6, 7, 5, 4), (4, 5, 1, 0), (2, 6, 4, 0), (7, 3, 1, 5)])
me_cube_009.use_remesh_preserve_volume = False
me_cube_009.use_remesh_preserve_attributes = False
me_cube_009.use_mirror_vertex_groups = False
me_cube_009.update()
me_cylinder_014 = bpy.data.meshes.new('Cylinder.014')
me_cylinder_014.from_pydata([(0.0, 1.0, -1.0), (0.0, 1.0, 1.0), (0.7071, 0.7071, -1.0), (0.7071, 0.7071, 1.0), (1.0, -4.371e-08, -1.0), (1.0, -4.371e-08, 1.0), (0.7071, -0.7071, -1.0), (0.7071, -0.7071, 1.0), (-8.742e-08, -1.0, -1.0), (-8.742e-08, -1.0, 1.0), (-0.7071, -0.7071, -1.0), (-0.7071, -0.7071, 1.0), (-1.0, 1.192e-08, -1.0), (-1.0, 1.192e-08, 1.0), (-0.7071, 0.7071, -1.0), (-0.7071, 0.7071, 1.0)], [], [(0, 1, 3, 2), (2, 3, 5, 4), (4, 5, 7, 6), (6, 7, 9, 8), (8, 9, 11, 10), (10, 11, 13, 12), (3, 1, 15, 13, 11, 9, 7, 5), (12, 13, 15, 14), (14, 15, 1, 0), (0, 2, 4, 6, 8, 10, 12, 14)])
me_cylinder_014.use_remesh_preserve_volume = False
me_cylinder_014.use_remesh_preserve_attributes = False
me_cylinder_014.use_mirror_vertex_groups = False
me_cylinder_014.update()
me_cylinder_008 = bpy.data.meshes.new('Cylinder.008')
me_cylinder_008.from_pydata([(6.335e-09, 1.013, -1.176), (6.335e-09, 1.013, 1.067), (0.793, 0.6844, -1.176), (0.793, 0.6844, 1.067), (1.121, -0.1086, -1.176), (1.121, -0.1086, 1.067), (0.793, -0.9016, -1.176), (0.793, -0.9016, 1.067), (-9.171e-08, -1.23, -1.176), (-9.171e-08, -1.23, 1.067), (-0.793, -0.9016, -1.176), (-0.793, -0.9016, 1.067), (-1.121, -0.1086, -1.176), (-1.121, -0.1086, 1.067), (-0.793, 0.6844, -1.176), (-0.793, 0.6844, 1.067)], [], [(0, 1, 3, 2), (2, 3, 5, 4), (4, 5, 7, 6), (6, 7, 9, 8), (8, 9, 11, 10), (10, 11, 13, 12), (3, 1, 15, 13, 11, 9, 7, 5), (12, 13, 15, 14), (14, 15, 1, 0), (0, 2, 4, 6, 8, 10, 12, 14)])
me_cylinder_008.use_remesh_preserve_volume = False
me_cylinder_008.use_remesh_preserve_attributes = False
me_cylinder_008.use_mirror_vertex_groups = False
me_cylinder_008.update()
me_cube_008 = bpy.data.meshes.new('Cube.008')
me_cube_008.from_pydata([(-1.0, -1.0, -1.0), (-1.0, -1.0, 1.0), (-1.0, 1.0, -1.0), (-1.0, 1.0, 1.0), (1.0, -1.0, -1.0), (1.0, -1.0, 1.0), (1.0, 1.0, -1.0), (1.0, 1.0, 1.0)], [], [(0, 1, 3, 2), (2, 3, 7, 6), (6, 7, 5, 4), (4, 5, 1, 0), (2, 6, 4, 0), (7, 3, 1, 5)])
me_cube_008.use_remesh_preserve_volume = False
me_cube_008.use_remesh_preserve_attributes = False
me_cube_008.use_mirror_vertex_groups = False
me_cube_008.update()
me_cube_007 = bpy.data.meshes.new('Cube.007')
me_cube_007.from_pydata([(-0.9094, -0.9917, -0.4482), (-0.7984, -0.9964, -0.7419), (-0.875, -0.996, -0.6274), (-0.8001, -0.9248, 0.722), (-0.9118, -0.9296, 0.466), (-0.8772, -0.9247, 0.6532), (-0.7984, 1.0, -0.7418), (-0.9094, 1.0, -0.4482), (-0.875, 1.0, -0.6273), (-0.9118, 1.0, 0.466), (-0.8001, 1.0, 0.7219), (-0.8772, 1.0, 0.6531), (0.843, -0.9964, -0.6419), (0.8906, -0.9915, -0.3403), (0.8797, -0.995, -0.5448), (0.8673, -0.9298, 0.5147), (0.7511, -0.9249, 0.8162), (0.821, -0.9252, 0.7449), (0.8906, 1.0, -0.3403), (0.843, 1.0, -0.6418), (0.8797, 1.0, -0.5447), (0.7511, 1.0, 0.8161), (0.8673, 1.0, 0.5147), (0.821, 1.0, 0.7449), (-0.9643, 1.0, -1.004), (-0.9292, 1.0, -1.039), (-0.9292, -1.0, -1.039), (-0.9643, -0.9976, -1.004), (-0.9889, 1.0, -0.8293), (-0.9889, -0.992, -0.8293), (-0.9749, -0.9236, 0.8747), (-0.8905, -0.9213, 0.9925), (-0.8905, 1.0, 0.9925), (-0.9749, 1.0, 0.8747), (-1.007, -0.9293, 0.689), (-1.007, 1.0, 0.689), (0.9401, -0.9976, -0.9401), (0.7957, -1.0, -1.0), (0.7957, 1.0, -1.0), (0.9401, 1.0, -0.9401), (0.979, -0.992, -0.7361), (0.979, 1.0, -0.7361), (0.9216, 1.0, 0.8683), (0.8047, 1.0, 1.062), (0.8047, -0.9213, 1.062), (0.9216, -0.9236, 0.8683), (0.975, 1.0, 0.6871), (0.975, -0.9293, 0.6871), (-0.3908, -0.9213, 1.038), (-0.3908, 1.0, 1.038), (-0.322, -0.9248, 0.7673), (-0.322, 1.0, 0.7673), (0.2425, -0.9213, 1.087), (0.2425, 1.0, 1.087), (0.252, -0.9249, 0.825), (0.252, 1.0, 0.8249), (-0.08201, 1.0, -1.006), (-0.08201, -1.0, -1.006), (0.009044, 1.0, -0.6753), (0.009064, -0.9964, -0.6754), (0.9883, -0.9604, -0.05239), (0.9883, 1.0, -0.05239), (0.8874, -0.9604, 0.1065), (0.8874, 1.0, 0.1065), (-0.8713, -1.052, -0.8904), (-0.9196, -1.05, -0.8159), (-0.9491, -1.045, -0.6388), (-0.926, -0.9775, 0.7639), (-0.8603, -0.9763, 0.861), (-0.9596, -0.9828, 0.5775), (0.9099, -1.05, -0.7425), (0.8193, -1.052, -0.8209), (0.9348, -1.045, -0.5382), (0.7779, -0.9764, 0.9392), (0.8713, -0.9777, 0.8066), (0.9211, -0.9829, 0.6009), (-0.3564, -0.9764, 0.9026), (0.2472, -0.9764, 0.9559), (-0.03647, -1.052, -0.8408), (0.9378, -1.014, 0.02706), (-0.9292, -0.9249, -1.039), (-0.9643, -0.9226, -1.004), (-0.9889, -0.9171, -0.8293), (-0.8905, -0.8491, 0.9925), (-0.9749, -0.8514, 0.8747), (-1.007, -0.8568, 0.689), (0.7957, -0.9249, -1.0), (0.9401, -0.9226, -0.9401), (0.979, -0.9171, -0.7361), (0.8047, -0.8491, 1.062), (0.9216, -0.8514, 0.8683), (0.975, -0.8568, 0.6871), (-0.3908, -0.8491, 1.038), (0.2425, -0.8491, 1.087), (-0.08201, -0.9249, -1.006), (0.9883, -0.8868, -0.05239), (-0.7984, -0.9415, -0.7419), (0.009063, -0.9415, -0.6754), (0.843, -0.9415, -0.6419), (0.8797, -0.9401, -0.5448), (0.8906, -0.9367, -0.3403), (0.8673, -0.8766, 0.5147), (0.821, -0.8722, 0.7449), (0.7511, -0.8719, 0.8162), (0.252, -0.8719, 0.825), (-0.322, -0.8718, 0.7673), (-0.8001, -0.8718, 0.722), (-0.8772, -0.8717, 0.6532), (-0.9118, -0.8765, 0.466), (-0.9094, -0.9369, -0.4482), (-0.875, -0.941, -0.6274), (0.8874, -0.9064, 0.1065)], [], [(97, 59, 12, 98), (95, 91, 47, 60), (92, 83, 31, 48), (82, 85, 35, 28), (96, 1, 59, 97), (80, 26, 27, 81), (81, 27, 29, 82), (83, 32, 33, 84), (84, 33, 35, 85), (86, 38, 39, 87), (87, 39, 41, 88), (89, 44, 45, 90), (90, 45, 47, 91), (94, 86, 37, 57), (8, 6, 25, 24), (64, 65, 27, 26), (7, 8, 24, 28), (65, 66, 29, 27), (67, 68, 31, 30), (10, 11, 33, 32), (69, 67, 30, 34), (11, 9, 35, 33), (70, 71, 37, 36), (19, 20, 39, 38), (72, 70, 36, 40), (20, 18, 41, 39), (23, 21, 43, 42), (73, 74, 45, 44), (22, 23, 42, 46), (74, 75, 47, 45), (58, 19, 38, 56), (78, 64, 26, 57), (66, 69, 34, 29), (9, 7, 28, 35), (79, 72, 40, 60), (77, 73, 44, 52), (51, 10, 32, 49), (63, 22, 46, 61), (55, 51, 49, 53), (68, 76, 48, 31), (93, 92, 48, 52), (89, 93, 52, 44), (21, 55, 53, 43), (76, 77, 52, 48), (71, 78, 57, 37), (6, 58, 56, 25), (80, 94, 57, 26), (98, 12, 14, 99), (99, 14, 13, 100), (111, 62, 15, 101), (101, 15, 17, 102), (102, 17, 16, 103), (103, 16, 54, 104), (104, 54, 50, 105), (105, 50, 3, 106), (106, 3, 5, 107), (107, 5, 4, 108), (108, 4, 0, 109), (109, 0, 2, 110), (110, 2, 1, 96), (100, 13, 62, 111), (18, 63, 61, 41), (75, 79, 60, 47), (88, 95, 60, 40), (15, 62, 79, 75), (12, 59, 78, 71), (50, 54, 77, 76), (3, 50, 76, 68), (54, 16, 73, 77), (62, 13, 72, 79), (0, 4, 69, 66), (59, 1, 64, 78), (17, 15, 75, 74), (16, 17, 74, 73), (13, 14, 70, 72), (14, 12, 71, 70), (4, 5, 67, 69), (5, 3, 68, 67), (2, 0, 66, 65), (1, 2, 65, 64), (41, 61, 95, 88), (25, 56, 94, 80), (43, 53, 93, 89), (53, 49, 92, 93), (56, 38, 86, 94), (42, 90, 91, 46), (43, 89, 90, 42), (36, 87, 88, 40), (37, 86, 87, 36), (30, 84, 85, 34), (31, 83, 84, 30), (24, 81, 82, 28), (25, 80, 81, 24), (29, 34, 85, 82), (49, 32, 83, 92), (61, 46, 91, 95), (18, 100, 111, 63), (8, 110, 96, 6), (7, 109, 110, 8), (9, 108, 109, 7), (11, 107, 108, 9), (10, 106, 107, 11), (51, 105, 106, 10), (55, 104, 105, 51), (21, 103, 104, 55), (23, 102, 103, 21), (22, 101, 102, 23), (63, 111, 101, 22), (20, 99, 100, 18), (19, 98, 99, 20), (6, 96, 97, 58), (58, 97, 98, 19)])
me_cube_007.use_remesh_preserve_volume = False
me_cube_007.use_remesh_preserve_attributes = False
me_cube_007.use_mirror_vertex_groups = False
me_cube_007.update()
me_cube_005 = bpy.data.meshes.new('Cube.005')
me_cube_005.from_pydata([(-1.0, -1.0, -1.0), (-1.0, -1.0, 1.0), (-1.0, 1.0, -1.0), (-1.0, 1.0, 1.0), (1.0, -1.0, -1.0), (1.0, -1.0, 1.0), (1.0, 1.0, -1.0), (1.0, 1.0, 1.0)], [], [(0, 1, 3, 2), (2, 3, 7, 6), (6, 7, 5, 4), (4, 5, 1, 0), (2, 6, 4, 0), (7, 3, 1, 5)])
me_cube_005.use_remesh_preserve_volume = False
me_cube_005.use_remesh_preserve_attributes = False
me_cube_005.use_mirror_vertex_groups = False
me_cube_005.update()
me_cube_004 = bpy.data.meshes.new('Cube.004')
me_cube_004.from_pydata([(-1.0, -1.0, -1.0), (-1.0, -1.0, 1.0), (-1.0, 1.0, -1.0), (-1.0, 1.0, 1.0), (1.0, -1.0, -1.0), (1.0, -1.0, 1.0), (1.0, 1.0, -1.0), (1.0, 1.0, 1.0)], [], [(0, 1, 3, 2), (2, 3, 7, 6), (6, 7, 5, 4), (4, 5, 1, 0), (2, 6, 4, 0), (7, 3, 1, 5)])
me_cube_004.use_remesh_preserve_volume = False
me_cube_004.use_remesh_preserve_attributes = False
me_cube_004.use_mirror_vertex_groups = False
me_cube_004.update()
me_cube_003 = bpy.data.meshes.new('Cube.003')
me_cube_003.from_pydata([(-1.0, -1.0, -1.0), (-1.0, -1.0, 1.0), (-1.0, 1.0, -1.0), (-1.0, 1.0, 1.0), (1.0, -1.0, -1.0), (1.0, -1.0, 1.0), (1.0, 1.0, -1.0), (1.0, 1.0, 1.0)], [], [(0, 1, 3, 2), (2, 3, 7, 6), (6, 7, 5, 4), (4, 5, 1, 0), (2, 6, 4, 0), (7, 3, 1, 5)])
me_cube_003.use_remesh_preserve_volume = False
me_cube_003.use_remesh_preserve_attributes = False
me_cube_003.use_mirror_vertex_groups = False
me_cube_003.update()
me_cube_002 = bpy.data.meshes.new('Cube.002')
me_cube_002.from_pydata([(-1.0, -1.0, -1.0), (-1.0, -1.0, 1.0), (-1.0, 1.0, -1.0), (-1.0, 1.0, 1.0), (1.0, -1.0, -1.0), (1.0, -1.0, 1.0), (1.0, 1.0, -1.0), (1.0, 1.0, 1.0)], [], [(0, 1, 3, 2), (2, 3, 7, 6), (6, 7, 5, 4), (4, 5, 1, 0), (2, 6, 4, 0), (7, 3, 1, 5)])
me_cube_002.use_remesh_preserve_volume = False
me_cube_002.use_remesh_preserve_attributes = False
me_cube_002.use_mirror_vertex_groups = False
me_cube_002.update()
me_sphere_001 = bpy.data.meshes.new('Sphere.001')
me_sphere_001.from_pydata([(0.0, 0.7071, 0.7071), (0.0, 0.9239, 0.3827), (0.1464, 0.3536, 0.9239), (0.2706, 0.6533, 0.7071), (0.3536, 0.8536, 0.3827), (0.3827, 0.9239, 0.1178), (0.2706, 0.2706, 0.9239), (0.5, 0.5, 0.7071), (0.6533, 0.6533, 0.3827), (0.7071, 0.7071, 0.1178), (0.3536, 0.1464, 0.9239), (0.6533, 0.2706, 0.7071), (0.8536, 0.3536, 0.3827), (0.9239, 0.3827, 0.1178), (0.3827, 1.307e-07, 0.9239), (0.7071, 7.11e-08, 0.7071), (0.9239, 1.149e-08, 0.3827), (1.0, 1.149e-08, 0.1178), (0.3536, -0.1464, 0.9239), (0.6533, -0.2706, 0.7071), (0.8536, -0.3536, 0.3827), (0.9239, -0.3827, 0.1178), (0.2706, -0.2706, 0.9239), (0.5, -0.5, 0.7071), (0.6533, -0.6533, 0.3827), (0.7071, -0.7071, 0.1178), (0.1464, -0.3536, 0.9239), (0.2706, -0.6533, 0.7071), (0.3536, -0.8536, 0.3827), (0.3827, -0.9239, 0.1178), (-7.268e-08, -0.3827, 0.9239), (-2.664e-07, -0.7071, 0.7071), (-2.962e-07, -0.9239, 0.3827), (-3.26e-07, -1.0, 0.1178), (-0.1464, -0.3536, 0.9239), (-0.2706, -0.6533, 0.7071), (-0.3536, -0.8536, 0.3827), (-0.3827, -0.9239, 0.1178), (-0.2706, -0.2706, 0.9239), (-0.5, -0.5, 0.7071), (-0.6533, -0.6533, 0.3827), (-0.7071, -0.7071, 0.1178), (-0.3536, -0.1464, 0.9239), (-0.6533, -0.2706, 0.7071), (-0.8536, -0.3536, 0.3827), (-0.9239, -0.3827, 0.1178), (-0.3827, 2.499e-07, 0.9239), (-0.7071, 4.883e-07, 0.7071), (-0.9239, 5.181e-07, 0.3827), (-1.0, 6.075e-07, 0.1178), (-0.3536, 0.1464, 0.9239), (-0.6533, 0.2706, 0.7071), (-0.8536, 0.3536, 0.3827), (-0.9239, 0.3827, 0.1178), (-0.2706, 0.2706, 0.9239), (-0.5, 0.5, 0.7071), (-0.6533, 0.6533, 0.3827), (-0.7071, 0.7071, 0.1178), (-0.1464, 0.3536, 0.9239), (-0.2706, 0.6533, 0.7071), (-0.3536, 0.8536, 0.3827), (-0.3827, 0.9239, 0.1178), (-6.75e-14, 5.063e-14, 1.0), (1.061e-07, 0.3827, 0.9239), (6.575e-07, 1.0, 0.1178)], [], [(1, 0, 3, 4), (63, 62, 2), (64, 1, 4, 5), (0, 63, 2, 3), (2, 62, 6), (5, 4, 8, 9), (3, 2, 6, 7), (4, 3, 7, 8), (9, 8, 12, 13), (7, 6, 10, 11), (8, 7, 11, 12), (6, 62, 10), (12, 11, 15, 16), (10, 62, 14), (13, 12, 16, 17), (11, 10, 14, 15), (16, 15, 19, 20), (14, 62, 18), (17, 16, 20, 21), (15, 14, 18, 19), (21, 20, 24, 25), (19, 18, 22, 23), (20, 19, 23, 24), (18, 62, 22), (25, 24, 28, 29), (23, 22, 26, 27), (24, 23, 27, 28), (22, 62, 26), (28, 27, 31, 32), (26, 62, 30), (29, 28, 32, 33), (27, 26, 30, 31), (32, 31, 35, 36), (30, 62, 34), (33, 32, 36, 37), (31, 30, 34, 35), (37, 36, 40, 41), (35, 34, 38, 39), (36, 35, 39, 40), (34, 62, 38), (39, 38, 42, 43), (40, 39, 43, 44), (38, 62, 42), (41, 40, 44, 45), (44, 43, 47, 48), (42, 62, 46), (45, 44, 48, 49), (43, 42, 46, 47), (46, 62, 50), (49, 48, 52, 53), (47, 46, 50, 51), (48, 47, 51, 52), (53, 52, 56, 57), (51, 50, 54, 55), (52, 51, 55, 56), (50, 62, 54), (56, 55, 59, 60), (54, 62, 58), (57, 56, 60, 61), (55, 54, 58, 59), (60, 59, 0, 1), (58, 62, 63), (61, 60, 1, 64), (59, 58, 63, 0), (64, 5, 9, 13, 17, 21, 25, 29, 33, 37, 41, 45, 49, 53, 57, 61)])
me_sphere_001.polygons.foreach_set('use_smooth', [True] * 65)
me_sphere_001.use_remesh_preserve_volume = False
me_sphere_001.use_remesh_preserve_attributes = False
me_sphere_001.use_mirror_vertex_groups = False
me_sphere_001.update()
me_cylinder_013 = bpy.data.meshes.new('Cylinder.013')
me_cylinder_013.from_pydata([(0.0, 1.0, -1.0), (0.0, 1.0, 1.0), (0.7071, 0.7071, -1.0), (0.7071, 0.7071, 1.0), (1.0, -4.371e-08, -1.0), (1.0, -4.371e-08, 1.0), (0.7071, -0.7071, -1.0), (0.7071, -0.7071, 1.0), (-8.742e-08, -1.0, -1.0), (-8.742e-08, -1.0, 1.0), (-0.7071, -0.7071, -1.0), (-0.7071, -0.7071, 1.0), (-1.0, 1.192e-08, -1.0), (-1.0, 1.192e-08, 1.0), (-0.7071, 0.7071, -1.0), (-0.7071, 0.7071, 1.0)], [], [(0, 1, 3, 2), (2, 3, 5, 4), (4, 5, 7, 6), (6, 7, 9, 8), (8, 9, 11, 10), (10, 11, 13, 12), (3, 1, 15, 13, 11, 9, 7, 5), (12, 13, 15, 14), (14, 15, 1, 0), (0, 2, 4, 6, 8, 10, 12, 14)])
me_cylinder_013.polygons.foreach_set('use_smooth', [True] * 10)
me_cylinder_013.use_remesh_preserve_volume = False
me_cylinder_013.use_remesh_preserve_attributes = False
me_cylinder_013.use_mirror_vertex_groups = False
me_cylinder_013.update()
me_cylinder_012 = bpy.data.meshes.new('Cylinder.012')
me_cylinder_012.from_pydata([(0.06466, 1.376, -0.9146), (0.02629, 1.187, 1.079), (0.7772, 1.097, -0.9231), (0.7388, 0.9081, 1.071), (1.084, 0.3969, -0.9634), (1.045, 0.2085, 1.03), (0.8045, -0.3133, -1.012), (0.7661, -0.5017, 0.9819), (0.1033, -0.618, -1.04), (0.06491, -0.8064, 0.9536), (-0.6093, -0.3388, -1.032), (-0.6476, -0.5272, 0.9621), (-0.9157, 0.3608, -0.9914), (-0.9541, 0.1724, 1.002), (-0.6366, 1.071, -0.9429), (-0.6749, 0.8826, 1.051)], [], [(0, 1, 3, 2), (2, 3, 5, 4), (4, 5, 7, 6), (6, 7, 9, 8), (8, 9, 11, 10), (10, 11, 13, 12), (3, 1, 15, 13, 11, 9, 7, 5), (12, 13, 15, 14), (14, 15, 1, 0), (0, 2, 4, 6, 8, 10, 12, 14)])
me_cylinder_012.polygons.foreach_set('use_smooth', [True] * 10)
me_cylinder_012.use_remesh_preserve_volume = False
me_cylinder_012.use_remesh_preserve_attributes = False
me_cylinder_012.use_mirror_vertex_groups = False
me_cylinder_012.update()
me_cylinder_011 = bpy.data.meshes.new('Cylinder.011')
me_cylinder_011.from_pydata([(0.0, 1.0, -1.0), (0.0, 1.0, 1.0), (0.7071, 0.7071, -1.0), (0.7071, 0.7071, 1.0), (1.0, -4.371e-08, -1.0), (1.0, -4.371e-08, 1.0), (0.7071, -0.7071, -1.0), (0.7071, -0.7071, 1.0), (-8.742e-08, -1.0, -1.0), (-8.742e-08, -1.0, 1.0), (-0.7071, -0.7071, -1.0), (-0.7071, -0.7071, 1.0), (-1.0, 1.192e-08, -1.0), (-1.0, 1.192e-08, 1.0), (-0.7071, 0.7071, -1.0), (-0.7071, 0.7071, 1.0)], [], [(0, 1, 3, 2), (2, 3, 5, 4), (4, 5, 7, 6), (6, 7, 9, 8), (8, 9, 11, 10), (10, 11, 13, 12), (3, 1, 15, 13, 11, 9, 7, 5), (12, 13, 15, 14), (14, 15, 1, 0), (0, 2, 4, 6, 8, 10, 12, 14)])
me_cylinder_011.polygons.foreach_set('use_smooth', [True] * 10)
me_cylinder_011.use_remesh_preserve_volume = False
me_cylinder_011.use_remesh_preserve_attributes = False
me_cylinder_011.use_mirror_vertex_groups = False
me_cylinder_011.update()
me_cylinder_010 = bpy.data.meshes.new('Cylinder.010')
me_cylinder_010.from_pydata([(0.0, 1.0, -1.0), (0.0, 1.0, 1.0), (0.7071, 0.7071, -1.0), (0.7071, 0.7071, 1.0), (1.0, -4.371e-08, -1.0), (1.0, -4.371e-08, 1.0), (0.7071, -0.7071, -1.0), (0.7071, -0.7071, 1.0), (-8.742e-08, -1.0, -1.0), (-8.742e-08, -1.0, 1.0), (-0.7071, -0.7071, -1.0), (-0.7071, -0.7071, 1.0), (-1.0, 1.192e-08, -1.0), (-1.0, 1.192e-08, 1.0), (-0.7071, 0.7071, -1.0), (-0.7071, 0.7071, 1.0)], [], [(0, 1, 3, 2), (2, 3, 5, 4), (4, 5, 7, 6), (6, 7, 9, 8), (8, 9, 11, 10), (10, 11, 13, 12), (3, 1, 15, 13, 11, 9, 7, 5), (12, 13, 15, 14), (14, 15, 1, 0), (0, 2, 4, 6, 8, 10, 12, 14)])
me_cylinder_010.polygons.foreach_set('use_smooth', [True] * 10)
me_cylinder_010.use_remesh_preserve_volume = False
me_cylinder_010.use_remesh_preserve_attributes = False
me_cylinder_010.use_mirror_vertex_groups = False
me_cylinder_010.update()
me_cylinder_009 = bpy.data.meshes.new('Cylinder.009')
me_cylinder_009.from_pydata([(-1.183e-07, 1.0, -0.1228), (0.0, 1.0, 1.0), (0.7071, 0.7071, -0.1228), (0.7071, 0.7071, 1.0), (1.0, -4.371e-08, -0.1228), (1.0, -4.371e-08, 1.0), (0.7071, -0.7071, -0.1228), (0.7071, -0.7071, 1.0), (-2.057e-07, -1.0, -0.1228), (-8.742e-08, -1.0, 1.0), (-0.7071, -0.7071, -0.1228), (-0.7071, -0.7071, 1.0), (-1.0, 1.192e-08, -0.1228), (-1.0, 1.192e-08, 1.0), (-0.7071, 0.7071, -0.1228), (-0.7071, 0.7071, 1.0)], [], [(0, 1, 3, 2), (2, 3, 5, 4), (4, 5, 7, 6), (6, 7, 9, 8), (8, 9, 11, 10), (10, 11, 13, 12), (3, 1, 15, 13, 11, 9, 7, 5), (12, 13, 15, 14), (14, 15, 1, 0), (0, 2, 4, 6, 8, 10, 12, 14)])
me_cylinder_009.polygons.foreach_set('use_smooth', [True] * 10)
me_cylinder_009.use_remesh_preserve_volume = False
me_cylinder_009.use_remesh_preserve_attributes = False
me_cylinder_009.use_mirror_vertex_groups = False
me_cylinder_009.update()
me_cylinder_007 = bpy.data.meshes.new('Cylinder.007')
me_cylinder_007.from_pydata([(0.0, 1.0, -1.0), (0.8924, 1.0, 1.0), (0.7071, 0.7071, -1.0), (1.599, 0.7071, 1.0), (1.0, -4.371e-08, -1.0), (1.892, -4.371e-08, 1.0), (0.7071, -0.7071, -1.0), (1.599, -0.7071, 1.0), (-8.742e-08, -1.0, -1.0), (0.8924, -1.0, 1.0), (-0.7071, -0.7071, -1.0), (0.1853, -0.7071, 1.0), (-1.0, 1.192e-08, -1.0), (-0.1076, 1.192e-08, 1.0), (-0.7071, 0.7071, -1.0), (0.1853, 0.7071, 1.0)], [], [(0, 1, 3, 2), (2, 3, 5, 4), (4, 5, 7, 6), (6, 7, 9, 8), (8, 9, 11, 10), (10, 11, 13, 12), (3, 1, 15, 13, 11, 9, 7, 5), (12, 13, 15, 14), (14, 15, 1, 0), (0, 2, 4, 6, 8, 10, 12, 14)])
me_cylinder_007.polygons.foreach_set('use_smooth', [True] * 10)
me_cylinder_007.use_remesh_preserve_volume = False
me_cylinder_007.use_remesh_preserve_attributes = False
me_cylinder_007.use_mirror_vertex_groups = False
me_cylinder_007.update()
me_cylinder_006 = bpy.data.meshes.new('Cylinder.006')
me_cylinder_006.from_pydata([(0.0, 1.0, -1.0), (0.0, 1.0, 1.0), (0.7071, 0.7071, -1.0), (0.7071, 0.7071, 1.0), (1.0, -4.371e-08, -1.0), (1.0, -4.371e-08, 1.0), (0.7071, -0.7071, -1.0), (0.7071, -0.7071, 1.0), (-8.742e-08, -1.0, -1.0), (-8.742e-08, -1.0, 1.0), (-0.7071, -0.7071, -1.0), (-0.7071, -0.7071, 1.0), (-1.0, 1.192e-08, -1.0), (-1.0, 1.192e-08, 1.0), (-0.7071, 0.7071, -1.0), (-0.7071, 0.7071, 1.0)], [], [(0, 1, 3, 2), (2, 3, 5, 4), (4, 5, 7, 6), (6, 7, 9, 8), (8, 9, 11, 10), (10, 11, 13, 12), (3, 1, 15, 13, 11, 9, 7, 5), (12, 13, 15, 14), (14, 15, 1, 0), (0, 2, 4, 6, 8, 10, 12, 14)])
me_cylinder_006.polygons.foreach_set('use_smooth', [True] * 10)
me_cylinder_006.use_remesh_preserve_volume = False
me_cylinder_006.use_remesh_preserve_attributes = False
me_cylinder_006.use_mirror_vertex_groups = False
me_cylinder_006.update()
me_cylinder_005 = bpy.data.meshes.new('Cylinder.005')
me_cylinder_005.from_pydata([(0.0, 1.0, -1.0), (0.0, 1.0, 1.0), (0.7071, 0.7071, -1.0), (0.7071, 0.7071, 1.0), (1.0, -4.371e-08, -1.0), (1.0, -4.371e-08, 1.0), (0.7071, -0.7071, -1.0), (0.7071, -0.7071, 1.0), (-8.742e-08, -1.0, -1.0), (-8.742e-08, -1.0, 1.0), (-0.7071, -0.7071, -1.0), (-0.7071, -0.7071, 1.0), (-1.0, 1.192e-08, -1.0), (-1.0, 1.192e-08, 1.0), (-0.7071, 0.7071, -1.0), (-0.7071, 0.7071, 1.0)], [], [(0, 1, 3, 2), (2, 3, 5, 4), (4, 5, 7, 6), (6, 7, 9, 8), (8, 9, 11, 10), (10, 11, 13, 12), (3, 1, 15, 13, 11, 9, 7, 5), (12, 13, 15, 14), (14, 15, 1, 0), (0, 2, 4, 6, 8, 10, 12, 14)])
me_cylinder_005.polygons.foreach_set('use_smooth', [True] * 10)
me_cylinder_005.use_remesh_preserve_volume = False
me_cylinder_005.use_remesh_preserve_attributes = False
me_cylinder_005.use_mirror_vertex_groups = False
me_cylinder_005.update()
me_cylinder_004 = bpy.data.meshes.new('Cylinder.004')
me_cylinder_004.from_pydata([(0.0, 1.0, -1.0), (0.0, 1.0, 1.0), (0.7071, 0.7071, -1.0), (0.7071, 0.7071, 1.0), (1.0, -4.371e-08, -1.0), (1.0, -4.371e-08, 1.0), (0.7071, -0.7071, -1.0), (0.7071, -0.7071, 1.0), (-8.742e-08, -1.0, -1.0), (-8.742e-08, -1.0, 1.0), (-0.7071, -0.7071, -1.0), (-0.7071, -0.7071, 1.0), (-1.0, 1.192e-08, -1.0), (-1.0, 1.192e-08, 1.0), (-0.7071, 0.7071, -1.0), (-0.7071, 0.7071, 1.0)], [], [(0, 1, 3, 2), (2, 3, 5, 4), (4, 5, 7, 6), (6, 7, 9, 8), (8, 9, 11, 10), (10, 11, 13, 12), (3, 1, 15, 13, 11, 9, 7, 5), (12, 13, 15, 14), (14, 15, 1, 0), (0, 2, 4, 6, 8, 10, 12, 14)])
me_cylinder_004.use_remesh_preserve_volume = False
me_cylinder_004.use_remesh_preserve_attributes = False
me_cylinder_004.use_mirror_vertex_groups = False
me_cylinder_004.update()
me_cylinder_003 = bpy.data.meshes.new('Cylinder.003')
me_cylinder_003.from_pydata([(6.335e-09, 1.013, -1.176), (6.335e-09, 1.013, 1.067), (0.793, 0.6844, -1.176), (0.793, 0.6844, 1.067), (1.121, -0.1086, -1.176), (1.121, -0.1086, 1.067), (0.793, -0.9016, -1.176), (0.793, -0.9016, 1.067), (-9.171e-08, -1.23, -1.176), (-9.171e-08, -1.23, 1.067), (-0.793, -0.9016, -1.176), (-0.793, -0.9016, 1.067), (-1.121, -0.1086, -1.176), (-1.121, -0.1086, 1.067), (-0.793, 0.6844, -1.176), (-0.793, 0.6844, 1.067)], [], [(0, 1, 3, 2), (2, 3, 5, 4), (4, 5, 7, 6), (6, 7, 9, 8), (8, 9, 11, 10), (10, 11, 13, 12), (3, 1, 15, 13, 11, 9, 7, 5), (12, 13, 15, 14), (14, 15, 1, 0), (0, 2, 4, 6, 8, 10, 12, 14)])
me_cylinder_003.use_remesh_preserve_volume = False
me_cylinder_003.use_remesh_preserve_attributes = False
me_cylinder_003.use_mirror_vertex_groups = False
me_cylinder_003.update()
me_cube_001 = bpy.data.meshes.new('Cube.001')
me_cube_001.from_pydata([(-1.802, -1.316, -1.316), (-1.912, -1.202, 1.475), (-1.802, -0.4554, -1.0), (-1.912, -0.3921, 1.146), (1.0, -1.316, -1.316), (1.0, -1.202, 1.475), (1.0, -0.4554, -1.0), (1.0, -0.3921, 1.146)], [], [(0, 1, 3, 2), (2, 3, 7, 6), (6, 7, 5, 4), (4, 5, 1, 0), (2, 6, 4, 0), (7, 3, 1, 5)])
me_cube_001.use_remesh_preserve_volume = False
me_cube_001.use_remesh_preserve_attributes = False
me_cube_001.use_mirror_vertex_groups = False
me_cube_001.update()
me_cylinder = bpy.data.meshes.new('Cylinder')
me_cylinder.from_pydata([(0.01166, 0.8605, -1.011), (0.01105, 0.6002, 0.9914), (0.7071, 0.7071, -1.0), (0.5143, 0.4892, 1.001), (1.0, -4.371e-08, -1.0), (0.7116, 0.01302, 1.0), (0.6721, -0.5908, -0.9908), (0.4796, -0.4049, 1.008), (0.08163, -0.9302, -0.9945), (0.05722, -0.6477, 1.004), (-0.6838, -0.6606, -0.9963), (-0.4837, -0.4572, 1.002), (-0.965, 0.05813, -0.9954), (-0.6837, 0.05403, 1.004), (-0.7071, 0.7071, -1.0), (-0.5109, 0.4888, 1.001), (0.01166, 0.8605, 0.4787), (0.7071, 0.7071, 0.4898), (1.0, -4.371e-08, 0.4898), (0.6721, -0.5908, 0.499), (0.08163, -0.9302, 0.4953), (-0.6838, -0.6606, 0.4934), (-0.965, 0.05813, 0.4944), (-0.7071, 0.7071, 0.4898), (0.7071, 0.7071, 1.0), (0.01166, 0.8605, 0.989), (1.0, -4.371e-08, 1.0), (0.6721, -0.5908, 1.009), (0.08163, -0.9302, 1.006), (-0.6838, -0.6606, 1.004), (-0.965, 0.05813, 1.005), (-0.7071, 0.7071, 1.0), (0.4671, 0.4247, 0.6936), (0.01071, 0.5254, 0.6838), (0.6393, 0.008866, 0.692), (0.4314, -0.3658, 0.6993), (0.05057, -0.5847, 0.6953), (-0.434, -0.414, 0.6941), (-0.6139, 0.04558, 0.6963), (-0.4634, 0.4242, 0.6936), (0.5142, 0.481, 0.6932), (0.01094, 0.5919, 0.6833), (0.7115, 0.004755, 0.6921), (0.4795, -0.4132, 0.6996), (0.05711, -0.656, 0.6957), (-0.4838, -0.4655, 0.6944), (-0.6838, 0.04577, 0.6963), (-0.511, 0.4806, 0.6932), (-0.5109, 0.4854, 0.9552), (0.01103, 0.5968, 0.9454), (-0.4837, -0.4606, 0.9565), (-0.6837, 0.05062, 0.9583), (0.4796, -0.4083, 0.9617), (0.0572, -0.6512, 0.9578), (0.5143, 0.4858, 0.9553), (0.7116, 0.009606, 0.9541), (-0.511, 0.4816, 0.7075), (-0.4838, -0.4644, 0.7088), (0.4795, -0.4121, 0.7139), (0.5142, 0.482, 0.7076), (0.01094, 0.593, 0.6977), (-0.6838, 0.04683, 0.7106), (0.05711, -0.6549, 0.7101), (0.7115, 0.005819, 0.7064), (0.01111, 0.6279, 0.9911), (0.5348, 0.5124, 1.001), (0.7423, 0.01163, 1.0), (0.5001, -0.4247, 1.008), (0.05981, -0.6778, 1.004), (-0.505, -0.4788, 1.003), (-0.7136, 0.05447, 1.004), (-0.5318, 0.5121, 1.001), (0.6798, 0.6762, 1.0), (0.9591, 0.001844, 1.0), (0.6449, -0.5645, 1.009), (0.07817, -0.8902, 1.005), (-0.6554, -0.6318, 1.004), (-0.9252, 0.05755, 1.005), (-0.6793, 0.6762, 1.0), (0.01157, 0.8236, 0.9893)], [], [(16, 25, 24, 17), (17, 24, 26, 18), (18, 26, 27, 19), (19, 27, 28, 20), (20, 28, 29, 21), (21, 29, 30, 22), (60, 56, 47, 41), (22, 30, 31, 23), (23, 31, 25, 16), (0, 2, 4, 6, 8, 10, 12, 14), (14, 23, 16, 0), (12, 22, 23, 14), (10, 21, 22, 12), (8, 20, 21, 10), (6, 19, 20, 8), (4, 18, 19, 6), (2, 17, 18, 4), (0, 16, 17, 2), (79, 72, 24, 25), (72, 73, 26, 24), (73, 74, 27, 26), (74, 75, 28, 27), (75, 76, 29, 28), (76, 77, 30, 29), (77, 78, 31, 30), (78, 79, 25, 31), (32, 33, 39, 38, 37, 36, 35, 34), (61, 57, 45, 46), (62, 58, 43, 44), (63, 59, 40, 42), (56, 61, 46, 47), (57, 62, 44, 45), (58, 63, 42, 43), (59, 60, 41, 40), (33, 32, 40, 41), (32, 34, 42, 40), (34, 35, 43, 42), (35, 36, 44, 43), (36, 37, 45, 44), (37, 38, 46, 45), (38, 39, 47, 46), (39, 33, 41, 47), (3, 1, 49, 54), (7, 5, 55, 52), (11, 9, 53, 50), (15, 13, 51, 48), (5, 3, 54, 55), (9, 7, 52, 53), (13, 11, 50, 51), (1, 15, 48, 49), (54, 49, 60, 59), (52, 55, 63, 58), (50, 53, 62, 57), (48, 51, 61, 56), (55, 54, 59, 63), (53, 52, 58, 62), (51, 50, 57, 61), (49, 48, 56, 60), (15, 1, 64, 71), (13, 15, 71, 70), (11, 13, 70, 69), (9, 11, 69, 68), (7, 9, 68, 67), (5, 7, 67, 66), (3, 5, 66, 65), (1, 3, 65, 64), (71, 64, 79, 78), (70, 71, 78, 77), (69, 70, 77, 76), (68, 69, 76, 75), (67, 68, 75, 74), (66, 67, 74, 73), (65, 66, 73, 72), (64, 65, 72, 79)])
me_cylinder.use_remesh_preserve_volume = False
me_cylinder.use_remesh_preserve_attributes = False
me_cylinder.use_mirror_vertex_groups = False
me_cylinder.update()
me_cube = bpy.data.meshes.new('Cube')
me_cube.from_pydata([(1.917, -1.214, 2.323), (-2.296, -1.228, 2.345), (-0.2609, -1.352, 5.649), (-0.2381, -1.229, 2.375), (-1.121, -1.352, 5.556), (-0.9178, -1.229, 2.359), (2.022, -1.279, 3.402), (-2.472, -1.291, 3.313), (0.4051, -1.119, 3.639), (-2.286, -1.119, 3.558), (-1.115, -1.171, 5.252), (-0.938, -1.067, 2.853), (-2.135, -1.067, 2.842), (-0.4327, -1.17, 5.324), (0.3199, -1.067, 2.875), (-0.4219, -1.067, 2.865), (-0.4087, -1.119, 3.631), (-1.017, -1.119, 3.599), (0.6414, -1.352, 5.642), (2.145, -1.336, 5.478), (2.07, -1.341, 5.651), (0.3816, -1.166, 4.958), (0.1589, -1.17, 5.272), (0.3253, -1.169, 5.114), (-2.647, -1.345, 5.141), (-2.426, -1.352, 5.421), (-2.593, -1.35, 5.328), (-2.276, -1.171, 5.148), (-2.44, -1.165, 4.969), (-2.4, -1.169, 5.087), (-2.253, -1.228, 2.345), (-2.133, -1.067, 2.842), (-2.289, -1.119, 3.552), (1.856, -1.214, 2.322), (0.3075, -1.067, 2.875), (0.3944, -1.119, 3.634), (-2.133, -1.064, 2.797), (-2.171, -1.064, 2.797), (0.3081, -1.064, 2.831), (-0.421, -1.064, 2.82), (-0.4349, -1.172, 5.369), (-1.119, -1.172, 5.296), (-0.9372, -1.064, 2.808), (0.3601, -1.064, 2.831), (0.4498, -1.119, 3.635), (-2.33, -1.119, 3.551), (0.1664, -1.172, 5.317), (0.3572, -1.17, 5.151), (0.4272, -1.166, 4.967), (-2.437, -1.17, 5.119), (-2.288, -1.172, 5.192), (-2.485, -1.165, 4.973), (-0.2626, -1.232, 2.447), (-0.2845, -1.35, 5.579), (-2.231, -1.231, 2.419), (0.7077, -1.291, 3.448), (0.7515, -1.348, 5.505), (0.8201, -1.344, 5.346), (-2.355, -1.35, 5.36), (0.612, -1.232, 2.461), (-1.107, -1.35, 5.489), (-0.9126, -1.232, 2.432), (-2.399, -1.291, 3.345), (0.5784, -1.35, 5.572), (-2.514, -1.348, 5.272), (-2.566, -1.343, 5.093), (-2.189, -1.231, 2.419), (0.5564, -1.232, 2.46), (-0.2478, -1.23, 2.403), (-0.2702, -1.351, 5.621), (-2.27, -1.23, 2.374), (0.7495, -1.291, 3.432), (0.7946, -1.349, 5.545), (0.8651, -1.345, 5.383), (-2.398, -1.351, 5.397), (0.6511, -1.23, 2.417), (-1.116, -1.351, 5.53), (-0.9157, -1.23, 2.388), (-2.444, -1.291, 3.326), (0.6166, -1.351, 5.614), (-2.562, -1.349, 5.306), (-2.615, -1.344, 5.122), (-2.228, -1.23, 2.374), (0.594, -1.23, 2.416)], [], [(17, 10, 27, 29), (53, 60, 41, 40), (60, 58, 50, 41), (56, 47, 48, 57), (16, 23, 22, 13), (16, 13, 10, 17), (15, 16, 17, 11), (34, 35, 16, 15), (31, 32, 9, 12), (39, 52, 67, 38), (67, 59, 43, 38), (66, 61, 42, 36), (63, 53, 40, 46), (74, 25, 26, 80), (63, 46, 47, 56), (32, 17, 29), (9, 32, 29, 28), (11, 17, 32, 31), (61, 52, 39, 42), (35, 23, 16), (8, 21, 23, 35), (14, 8, 35, 34), (83, 68, 3, 33), (62, 54, 37, 45), (80, 26, 24, 81), (54, 66, 36, 37), (65, 62, 45, 51), (59, 55, 44, 43), (49, 64, 65, 51), (31, 12, 37, 36), (34, 15, 39, 38), (10, 13, 40, 41), (15, 11, 42, 39), (8, 14, 43, 44), (12, 9, 45, 37), (22, 23, 47, 46), (21, 8, 44, 48), (13, 22, 46, 40), (29, 27, 50, 49), (9, 28, 51, 45), (27, 10, 41, 50), (23, 21, 48, 47), (11, 31, 36, 42), (28, 29, 49, 51), (14, 34, 38, 43), (76, 74, 58, 60), (79, 69, 53, 63), (69, 76, 60, 53), (71, 73, 57, 55), (83, 75, 59, 67), (77, 68, 52, 61), (75, 71, 55, 59), (78, 70, 54, 62), (79, 63, 56, 72), (72, 56, 57, 73), (70, 82, 66, 54), (81, 78, 62, 65), (82, 77, 61, 66), (55, 57, 48, 44), (50, 58, 64, 49), (30, 5, 77, 82), (24, 7, 78, 81), (1, 30, 82, 70), (20, 72, 73, 19), (18, 79, 72, 20), (7, 1, 70, 78), (0, 6, 71, 75), (5, 3, 68, 77), (33, 0, 75, 83), (6, 19, 73, 71), (2, 4, 76, 69), (18, 2, 69, 79), (4, 25, 74, 76), (64, 80, 81, 65), (67, 52, 68, 83), (58, 74, 80, 64)])
me_cube.materials.append(mat_material)
me_cube.use_remesh_preserve_volume = False
me_cube.use_remesh_preserve_attributes = False
me_cube.use_mirror_vertex_groups = False
me_cube.update()
me_cylinder_001 = bpy.data.meshes.new('Cylinder.001')
me_cylinder_001.from_pydata([(0.0, 1.0, -1.0), (0.01482, 0.7748, 0.9997), (0.8286, 0.7475, -0.9968), (0.7026, 0.5652, 1.003), (1.452, -0.06055, -1.005), (1.174, -0.04578, 0.9948), (0.7948, -0.7475, -1.003), (0.6745, -0.568, 0.9968), (0.0135, -1.054, -1.004), (0.01826, -0.8253, 0.996), (-0.7881, -0.7004, -0.9995), (-0.6328, -0.5382, 1.001), (-1.081, -0.1076, -1.009), (-0.8531, -0.09244, 0.9919), (-0.8353, 0.6196, -1.007), (-0.6646, 0.4655, 0.9932), (0.0, 1.0, 0.6967), (0.8286, 0.7475, 0.6999), (1.452, -0.06055, 0.6919), (0.7948, -0.7475, 0.6935), (0.0135, -1.054, 0.6925), (-0.7881, -0.7004, 0.6972), (-1.081, -0.1076, 0.6882), (-0.8353, 0.6196, 0.6898), (0.8286, 0.7475, 1.003), (0.0, 1.0, 1.0), (1.452, -0.06055, 0.9952), (0.7948, -0.7475, 0.9968), (0.0135, -1.054, 0.9957), (-0.7881, -0.7004, 1.001), (-1.081, -0.1076, 0.9915), (-0.8353, 0.6196, 0.9931), (0.6677, 0.5147, 1.003), (0.01893, 0.7124, 0.9997), (-0.6173, 0.4227, 0.9932), (-0.7899, -0.08823, 0.992), (-0.5898, -0.4932, 1.001), (0.01957, -0.7619, 0.9961), (0.6412, -0.5182, 0.9968), (1.097, -0.04169, 0.9946), (0.6483, 0.4865, 0.746), (0.02135, 0.6776, 0.7431), (1.054, -0.03932, 0.738), (-0.5908, 0.3989, 0.7367), (-0.7545, -0.08578, 0.7355), (-0.5656, -0.468, 0.7446), (0.02043, -0.7264, 0.7396), (0.6226, -0.4903, 0.7403), (0.6679, 0.5148, 0.7461), (0.01905, 0.7125, 0.7431), (1.097, -0.0416, 0.7381), (-0.6172, 0.4228, 0.7366), (-0.7898, -0.08814, 0.7354), (-0.5897, -0.4931, 0.7446), (0.0197, -0.7618, 0.7395), (0.6413, -0.5181, 0.7403), (0.00495, 0.9248, 0.9999), (0.7865, 0.6866, 1.003), (1.359, -0.05562, 0.9951), (0.7547, -0.6875, 0.9968), (0.01509, -0.9775, 0.9958), (-0.7362, -0.6462, 1.001), (-1.005, -0.1026, 0.9916), (-0.7783, 0.5682, 0.9931), (0.6413, -0.5181, 0.7659), (0.01968, -0.7618, 0.7652), (-0.5897, -0.4931, 0.7702), (-0.7898, -0.08815, 0.7611), (-0.6172, 0.4228, 0.7623), (0.01904, 0.7125, 0.7688), (0.6678, 0.5148, 0.7717), (1.097, -0.04161, 0.7637), (0.0196, -0.7619, 0.9321), (-0.7899, -0.0882, 0.928), (0.01896, 0.7125, 0.9357), (0.6678, 0.5147, 0.9387), (0.6412, -0.5182, 0.9329), (-0.5898, -0.4932, 0.9372), (-0.6173, 0.4228, 0.9292), (1.097, -0.04167, 0.9307)], [], [(16, 25, 24, 17), (17, 24, 26, 18), (18, 26, 27, 19), (19, 27, 28, 20), (20, 28, 29, 21), (21, 29, 30, 22), (65, 64, 55, 54), (22, 30, 31, 23), (23, 31, 25, 16), (0, 2, 4, 6, 8, 10, 12, 14), (14, 23, 16, 0), (12, 22, 23, 14), (10, 21, 22, 12), (8, 20, 21, 10), (6, 19, 20, 8), (4, 18, 19, 6), (2, 17, 18, 4), (0, 16, 17, 2), (56, 57, 24, 25), (57, 58, 26, 24), (58, 59, 27, 26), (59, 60, 28, 27), (60, 61, 29, 28), (61, 62, 30, 29), (62, 63, 31, 30), (63, 56, 25, 31), (3, 1, 33, 32), (1, 15, 34, 33), (15, 13, 35, 34), (13, 11, 36, 35), (11, 9, 37, 36), (9, 7, 38, 37), (7, 5, 39, 38), (5, 3, 32, 39), (40, 41, 43, 44, 45, 46, 47, 42), (67, 66, 53, 52), (69, 68, 51, 49), (70, 69, 49, 48), (64, 71, 50, 55), (66, 65, 54, 53), (68, 67, 52, 51), (71, 70, 48, 50), (41, 40, 48, 49), (40, 42, 50, 48), (43, 41, 49, 51), (44, 43, 51, 52), (45, 44, 52, 53), (46, 45, 53, 54), (47, 46, 54, 55), (42, 47, 55, 50), (15, 1, 56, 63), (13, 15, 63, 62), (11, 13, 62, 61), (9, 11, 61, 60), (7, 9, 60, 59), (5, 7, 59, 58), (3, 5, 58, 57), (1, 3, 57, 56), (79, 75, 70, 71), (78, 73, 67, 68), (77, 72, 65, 66), (76, 79, 71, 64), (75, 74, 69, 70), (74, 78, 68, 69), (73, 77, 66, 67), (72, 76, 64, 65), (37, 38, 76, 72), (35, 36, 77, 73), (33, 34, 78, 74), (32, 33, 74, 75), (38, 39, 79, 76), (36, 37, 72, 77), (34, 35, 73, 78), (39, 32, 75, 79)])
me_cylinder_001.use_remesh_preserve_volume = False
me_cylinder_001.use_remesh_preserve_attributes = False
me_cylinder_001.use_mirror_vertex_groups = False
me_cylinder_001.update()
me_cylinder_002 = bpy.data.meshes.new('Cylinder.002')
me_cylinder_002.from_pydata([(0.0, 1.0, -1.0), (-0.009165, 0.7384, 0.9996), (0.7071, 0.7071, -1.0), (0.5243, 0.5174, 1.0), (1.125, -0.2042, -1.016), (0.845, -0.1827, 0.9851), (0.7694, -0.7426, -1.003), (0.6073, -0.5431, 0.9983), (-0.03562, -1.062, -1.005), (-0.02097, -0.7925, 0.9955), (-0.7071, -0.7071, -1.0), (-0.5144, -0.5316, 0.9995), (-1.0, 1.192e-08, -1.0), (-0.7427, 0.01973, 0.9989), (-0.8229, 0.7249, -0.9986), (-0.6168, 0.5352, 1.0), (0.0, 1.0, 0.686), (0.7071, 0.7071, 0.686), (1.125, -0.2042, 0.6698), (0.7694, -0.7426, 0.6832), (-0.03562, -1.062, 0.6811), (-0.7071, -0.7071, 0.686), (-1.0, 1.192e-08, 0.686), (-0.8229, 0.7249, 0.6874), (0.7071, 0.7071, 1.0), (0.0, 1.0, 1.0), (1.125, -0.2042, 0.9839), (0.7694, -0.7426, 0.9972), (-0.03562, -1.062, 0.9951), (-0.7071, -0.7071, 1.0), (-1.0, 1.192e-08, 1.0), (-0.8229, 0.7249, 1.001), (0.6385, 0.6359, 1.0), (-0.003439, 0.9018, 0.9998), (1.02, -0.1961, 0.9843), (0.7086, -0.6678, 0.9976), (-0.03012, -0.961, 0.9952), (-0.6348, -0.6413, 0.9998), (-0.9035, 0.007401, 0.9996), (-0.7455, 0.6537, 1.001), (0.5034, 0.4983, 0.6933), (-0.01188, 0.7117, 0.6923), (0.8141, -0.1797, 0.678), (0.5886, -0.5216, 0.6911), (-0.0212, -0.7636, 0.6883), (-0.496, -0.5126, 0.6922), (-0.7176, 0.02248, 0.6916), (-0.597, 0.5161, 0.6928), (0.5225, 0.5181, 0.6932), (-0.01092, 0.739, 0.6924), (0.8433, -0.182, 0.6779), (0.6055, -0.5425, 0.691), (-0.02273, -0.7918, 0.6883), (-0.5161, -0.5309, 0.6922), (-0.7445, 0.02042, 0.6917), (-0.6185, 0.5359, 0.6929), (0.8434, -0.182, 0.6987), (0.6056, -0.5425, 0.7118), (-0.01083, 0.739, 0.7132), (0.5226, 0.518, 0.7141), (-0.6184, 0.5358, 0.7138), (-0.516, -0.531, 0.7131), (-0.7444, 0.02038, 0.7125), (-0.02264, -0.7918, 0.7091), (0.607, -0.543, 0.9355), (0.524, 0.5175, 0.9378), (-0.743, 0.01983, 0.9362), (-0.02125, -0.7924, 0.9328), (0.8448, -0.1826, 0.9224), (-0.009439, 0.7385, 0.9369), (-0.617, 0.5353, 0.9374), (-0.5146, -0.5315, 0.9367)], [], [(16, 25, 24, 17), (17, 24, 26, 18), (18, 26, 27, 19), (19, 27, 28, 20), (20, 28, 29, 21), (21, 29, 30, 22), (57, 56, 50, 51), (22, 30, 31, 23), (23, 31, 25, 16), (0, 2, 4, 6, 8, 10, 12, 14), (14, 23, 16, 0), (12, 22, 23, 14), (10, 21, 22, 12), (8, 20, 21, 10), (6, 19, 20, 8), (4, 18, 19, 6), (2, 17, 18, 4), (0, 16, 17, 2), (33, 32, 24, 25), (32, 34, 26, 24), (34, 35, 27, 26), (35, 36, 28, 27), (36, 37, 29, 28), (37, 38, 30, 29), (38, 39, 31, 30), (39, 33, 25, 31), (1, 3, 32, 33), (3, 5, 34, 32), (5, 7, 35, 34), (7, 9, 36, 35), (9, 11, 37, 36), (11, 13, 38, 37), (13, 15, 39, 38), (15, 1, 33, 39), (40, 41, 47, 46, 45, 44, 43, 42), (59, 58, 49, 48), (58, 60, 55, 49), (62, 61, 53, 54), (63, 57, 51, 52), (56, 59, 48, 50), (60, 62, 54, 55), (61, 63, 52, 53), (41, 40, 48, 49), (40, 42, 50, 48), (42, 43, 51, 50), (43, 44, 52, 51), (44, 45, 53, 52), (45, 46, 54, 53), (46, 47, 55, 54), (47, 41, 49, 55), (71, 67, 63, 61), (70, 66, 62, 60), (68, 65, 59, 56), (67, 64, 57, 63), (66, 71, 61, 62), (69, 70, 60, 58), (65, 69, 58, 59), (64, 68, 56, 57), (7, 5, 68, 64), (3, 1, 69, 65), (1, 15, 70, 69), (13, 11, 71, 66), (9, 7, 64, 67), (5, 3, 65, 68), (15, 13, 66, 70), (11, 9, 67, 71)])
me_cylinder_002.use_remesh_preserve_volume = False
me_cylinder_002.use_remesh_preserve_attributes = False
me_cylinder_002.use_mirror_vertex_groups = False
me_cylinder_002.update()

# ---- objects
ob_cube_006 = bpy.data.objects.new('Cube.006', me_cube_014)
ob_plane_001 = bpy.data.objects.new('Plane.001', me_plane_001)
ob_plane = bpy.data.objects.new('Plane', me_plane)
ob_cube_013 = bpy.data.objects.new('Cube.013', me_cube_013)
ob_cube_012 = bpy.data.objects.new('Cube.012', me_cube_012)
ob_cube_011 = bpy.data.objects.new('Cube.011', me_cube_011)
ob_cylinder_017 = bpy.data.objects.new('Cylinder.017', me_cylinder_017)
ob_cylinder_016 = bpy.data.objects.new('Cylinder.016', me_cylinder_016)
ob_cylinder_015 = bpy.data.objects.new('Cylinder.015', me_cylinder_015)
ob_cube_010 = bpy.data.objects.new('Cube.010', me_cube_010)
ob_cube_009 = bpy.data.objects.new('Cube.009', me_cube_009)
ob_cylinder_014 = bpy.data.objects.new('Cylinder.014', me_cylinder_014)
ob_cylinder_013 = bpy.data.objects.new('Cylinder.013', me_cylinder_008)
ob_cube_008 = bpy.data.objects.new('Cube.008', me_cube_008)
ob_cube_007 = bpy.data.objects.new('Cube.007', me_cube_007)
ob_cube_005 = bpy.data.objects.new('Cube.005', me_cube_005)
ob_cube_004 = bpy.data.objects.new('Cube.004', me_cube_004)
ob_cube_003 = bpy.data.objects.new('Cube.003', me_cube_003)
ob_cube_002 = bpy.data.objects.new('Cube.002', me_cube_002)
ob_sphere_001 = bpy.data.objects.new('Sphere.001', me_sphere_001)
ob_cylinder_012 = bpy.data.objects.new('Cylinder.012', me_cylinder_013)
ob_cylinder_011 = bpy.data.objects.new('Cylinder.011', me_cylinder_012)
ob_cylinder_010 = bpy.data.objects.new('Cylinder.010', me_cylinder_011)
ob_cylinder_009 = bpy.data.objects.new('Cylinder.009', me_cylinder_010)
ob_cylinder_008 = bpy.data.objects.new('Cylinder.008', me_cylinder_009)
ob_cylinder_007 = bpy.data.objects.new('Cylinder.007', me_cylinder_007)
ob_cylinder_006 = bpy.data.objects.new('Cylinder.006', me_cylinder_006)
ob_cylinder_005 = bpy.data.objects.new('Cylinder.005', me_cylinder_005)
ob_cylinder_004 = bpy.data.objects.new('Cylinder.004', me_cylinder_004)
ob_cylinder_003 = bpy.data.objects.new('Cylinder.003', me_cylinder_003)
ob_cube_001 = bpy.data.objects.new('Cube.001', me_cube_001)
ob_cylinder = bpy.data.objects.new('Cylinder', me_cylinder)
ob_cube = bpy.data.objects.new('Cube', me_cube)
ob_lamp = bpy.data.objects.new('Lamp', light_lamp)
ob_camera = bpy.data.objects.new('Camera', cam_camera)
ob_cylinder_001 = bpy.data.objects.new('Cylinder.001', me_cylinder_001)
ob_cylinder_002 = bpy.data.objects.new('Cylinder.002', me_cylinder_002)

# ---- transforms, parenting, visibility, modifiers, constraints
ob_cube_006.location = (0.0, 0.0, 0.0)
ob_cube_006.lock_rotations_4d = False
ob_cube_006.empty_display_type = 'ARROWS'
ob_cube_006.hide_render = True
ob_cube_006.lineart.crease_threshold = 0.0
_m = ob_cube_006.modifiers.new('Subsurf', 'SUBSURF')
_m.uv_smooth = 'PRESERVE_CORNERS'
_m.quality = 2
_m.levels = 4
_m.show_only_control_edges = False
ob_plane_001.location = (-1.211, -1.203, 1.074)
ob_plane_001.rotation_euler = (1.477, -0.0, 0.0)
ob_plane_001.scale = (2.736, 0.655, 1.0)
ob_plane_001.lineart.crease_threshold = 0.0
ob_plane.location = (-0.7969, -1.432, 1.478)
ob_plane.rotation_euler = (1.477, -0.0, 0.0)
ob_plane.scale = (2.736, 0.655, 1.0)
ob_plane.lineart.crease_threshold = 0.0
ob_cube_013.location = (0.8271, -1.106, 2.016)
ob_cube_013.rotation_euler = (-0.07458, -0.0301, 0.002249)
ob_cube_013.scale = (0.2135, 0.2135, 0.07497)
ob_cube_013.lineart.crease_threshold = 0.0
_m = ob_cube_013.modifiers.new('Subsurf', 'SUBSURF')
_m.uv_smooth = 'PRESERVE_CORNERS'
_m.quality = 2
_m.show_only_control_edges = False
ob_cube_012.location = (-0.4036, -1.106, 2.016)
ob_cube_012.rotation_euler = (-0.07451, -0.01054, 0.003349)
ob_cube_012.scale = (0.2135, 0.2135, 0.07497)
ob_cube_012.lineart.crease_threshold = 0.0
_m = ob_cube_012.modifiers.new('Subsurf', 'SUBSURF')
_m.uv_smooth = 'PRESERVE_CORNERS'
_m.quality = 2
_m.show_only_control_edges = False
ob_cube_011.location = (-1.268, -1.106, 2.016)
ob_cube_011.rotation_euler = (-0.07475, -0.07301, 0.005463)
ob_cube_011.scale = (0.2135, 0.2135, 0.07497)
ob_cube_011.lineart.crease_threshold = 0.0
_m = ob_cube_011.modifiers.new('Subsurf', 'SUBSURF')
_m.uv_smooth = 'PRESERVE_CORNERS'
_m.quality = 2
_m.show_only_control_edges = False
ob_cylinder_017.location = (0.8362, -1.494, 1.459)
ob_cylinder_017.rotation_euler = (1.492, -0.0, 0.0)
ob_cylinder_017.scale = (0.2162, 0.2162, 0.2162)
ob_cylinder_017.lineart.crease_threshold = 0.0
_m = ob_cylinder_017.modifiers.new('Subsurf', 'SUBSURF')
_m.uv_smooth = 'PRESERVE_CORNERS'
_m.levels = 2
_m.render_levels = 4
_m.show_only_control_edges = False
ob_cylinder_016.location = (-0.1639, -1.473, 1.448)
ob_cylinder_016.rotation_euler = (1.492, -0.0, 0.0)
ob_cylinder_016.scale = (0.1945, 0.1945, 0.1945)
ob_cylinder_016.lineart.crease_threshold = 0.0
_m = ob_cylinder_016.modifiers.new('Subsurf', 'SUBSURF')
_m.uv_smooth = 'PRESERVE_CORNERS'
_m.quality = 2
_m.levels = 2
_m.show_only_control_edges = False
ob_cylinder_015.location = (-1.173, -1.517, 1.464)
ob_cylinder_015.rotation_euler = (1.492, -0.0, 0.0)
ob_cylinder_015.scale = (0.1533, 0.1533, 0.1533)
ob_cylinder_015.lineart.crease_threshold = 0.0
_m = ob_cylinder_015.modifiers.new('Subsurf', 'SUBSURF')
_m.uv_smooth = 'PRESERVE_CORNERS'
_m.levels = 2
_m.render_levels = 4
_m.show_only_control_edges = False
ob_cube_010.location = (1.267, -1.68, 3.327)
ob_cube_010.rotation_euler = (1.185, 1.507, 1.165)
ob_cube_010.scale = (0.1185, 0.129, 0.3927)
ob_cube_010.lineart.crease_threshold = 0.0
ob_cube_009.location = (1.308, -1.68, 4.742)
ob_cube_009.rotation_euler = (0.06385, 0.78, 0.04494)
ob_cube_009.scale = (0.1185, 0.129, 0.3927)
ob_cube_009.lineart.crease_threshold = 0.0
ob_cylinder_014.location = (1.263, -1.261, 3.37)
ob_cylinder_014.rotation_euler = (1.617, -0.0, 0.0)
ob_cylinder_014.scale = (0.3736, 0.3736, 0.3736)
ob_cylinder_014.lineart.crease_threshold = 0.0
ob_cylinder_013.location = (1.313, -1.273, 4.796)
ob_cylinder_013.rotation_euler = (1.617, -0.0, 0.0)
ob_cylinder_013.scale = (0.3193, 0.3193, 0.3193)
ob_cylinder_013.lineart.crease_threshold = 0.0
ob_cube_008.location = (1.298, -0.7722, 4.028)
ob_cube_008.rotation_euler = (0.04929, 0.04667, 0.002301)
ob_cube_008.scale = (0.5457, 0.5796, 1.44)
ob_cube_008.lineart.crease_threshold = 0.0
ob_cube_007.location = (-0.144, -0.5462, 1.427)
ob_cube_007.scale = (1.918, 1.0, 0.5482)
ob_cube_007.lineart.crease_threshold = 0.0
_m = ob_cube_007.modifiers.new('Subsurf', 'SUBSURF')
_m.uv_smooth = 'PRESERVE_CORNERS'
_m.levels = 2
_m.render_levels = 4
_m.show_only_control_edges = False
ob_cube_005.location = (-2.027, 0.8927, 0.2248)
ob_cube_005.rotation_euler = (0.2545, 0.2866, 0.0)
ob_cube_005.scale = (0.1496, 0.1496, 0.2021)
ob_cube_005.lineart.crease_threshold = 0.0
ob_cube_004.location = (1.782, 0.8927, 0.2248)
ob_cube_004.rotation_euler = (0.2545, -0.2866, 0.0)
ob_cube_004.scale = (0.1375, 0.1375, 0.1857)
ob_cube_004.lineart.crease_threshold = 0.0
ob_cube_003.location = (-2.09, -0.9933, 0.288)
ob_cube_003.rotation_euler = (-0.2545, 0.3981, -0.1005)
ob_cube_003.scale = (0.1721, 0.1375, 0.1879)
ob_cube_003.lineart.crease_threshold = 0.0
ob_cube_002.location = (1.782, -0.9933, 0.2348)
ob_cube_002.rotation_euler = (-0.2545, -0.2866, 0.0)
ob_cube_002.scale = (0.1375, 0.1375, 0.1857)
ob_cube_002.lineart.crease_threshold = 0.0
ob_sphere_001.location = (0.2129, -0.07914, 5.57)
ob_sphere_001.rotation_euler = (0.0, -0.0, 6.033)
ob_sphere_001.scale = (1.067, 1.067, 1.067)
ob_sphere_001.lineart.crease_threshold = 0.0
ob_cylinder_012.location = (0.9766, -0.2955, 7.569)
ob_cylinder_012.rotation_euler = (0.0, 0.3526, 6.033)
ob_cylinder_012.scale = (0.2439, 0.2439, 0.1288)
ob_cylinder_012.lineart.crease_threshold = 0.0
ob_cylinder_011.location = (0.9077, -0.319, 7.397)
ob_cylinder_011.rotation_euler = (0.0, 0.3526, 0.0)
ob_cylinder_011.scale = (0.1206, 0.1206, 0.1475)
ob_cylinder_011.lineart.crease_threshold = 0.0
ob_cylinder_010.location = (0.8253, -0.2568, 7.145)
ob_cylinder_010.rotation_euler = (0.0, 0.3526, 6.033)
ob_cylinder_010.scale = (0.1591, 0.1591, 0.1944)
ob_cylinder_010.lineart.crease_threshold = 0.0
ob_cylinder_009.location = (0.6414, -0.2097, 6.629)
ob_cylinder_009.rotation_euler = (0.0, 0.3526, 6.033)
ob_cylinder_009.scale = (0.2043, 0.2043, 0.3967)
ob_cylinder_009.lineart.crease_threshold = 0.0
ob_cylinder_008.location = (-1.518, 0.3403, 9.723)
ob_cylinder_008.rotation_euler = (0.0, -0.419, 6.033)
ob_cylinder_008.scale = (-0.2768, -0.2768, -0.2768)
ob_cylinder_008.lineart.crease_threshold = 0.0
ob_cylinder_007.location = (-1.163, 0.2519, 8.711)
ob_cylinder_007.rotation_euler = (0.0, -0.4551, 6.033)
ob_cylinder_007.scale = (0.1216, 0.1216, 0.8053)
ob_cylinder_007.lineart.crease_threshold = 0.0
ob_cylinder_006.location = (-0.6064, 0.1095, 7.537)
ob_cylinder_006.rotation_euler = (0.0, -0.4551, 6.033)
ob_cylinder_006.scale = (0.1708, 0.1708, 0.4981)
ob_cylinder_006.lineart.crease_threshold = 0.0
ob_cylinder_005.location = (-0.1762, -0.0005674, 6.629)
ob_cylinder_005.rotation_euler = (0.0, -0.4551, 6.033)
ob_cylinder_005.scale = (0.2431, 0.2431, 0.5308)
ob_cylinder_005.lineart.crease_threshold = 0.0
ob_cylinder_004.location = (1.263, -0.8656, 3.37)
ob_cylinder_004.rotation_euler = (1.617, -0.0, 0.0)
ob_cylinder_004.scale = (0.5398, 0.5398, 0.5398)
ob_cylinder_004.lineart.crease_threshold = 0.0
ob_cylinder_003.location = (1.313, -1.007, 4.811)
ob_cylinder_003.rotation_euler = (1.617, -0.0, 0.0)
ob_cylinder_003.scale = (0.4514, 0.4514, 0.4514)
ob_cylinder_003.lineart.crease_threshold = 0.0
ob_cube_001.location = (-0.2775, 2.465, 3.817)
ob_cube_001.lineart.crease_threshold = 0.0
ob_cylinder.location = (-1.182, -1.277, 1.477)
ob_cylinder.rotation_euler = (1.492, -0.0, 0.0)
ob_cylinder.scale = (0.34, 0.34, 0.34)
ob_cylinder.lineart.crease_threshold = 0.0
_m = ob_cylinder.modifiers.new('Subsurf', 'SUBSURF')
_m.uv_smooth = 'PRESERVE_CORNERS'
_m.levels = 2
_m.render_levels = 4
_m.show_only_control_edges = False
ob_cube.location = (0.0, 0.0, 0.0)
ob_cube.lock_rotations_4d = False
ob_cube.empty_display_type = 'ARROWS'
ob_cube.hide_render = True
ob_cube.lineart.crease_threshold = 0.0
_m = ob_cube.modifiers.new('Subsurf', 'SUBSURF')
_m.uv_smooth = 'PRESERVE_CORNERS'
_m.quality = 2
_m.levels = 4
_m.show_only_control_edges = False
ob_lamp.location = (4.076, 1.005, 5.904)
ob_lamp.rotation_euler = (0.6503, 0.05522, 1.866)
ob_lamp.lock_rotations_4d = False
ob_lamp.empty_display_type = 'ARROWS'
ob_lamp.color = (0.0, 0.0, 0.0, 0.0)
ob_lamp.lineart.crease_threshold = 0.0
ob_camera.location = (7.481, -6.508, 5.344)
ob_camera.rotation_euler = (1.109, 0.0, 0.8149)
ob_camera.lock_rotations_4d = False
ob_camera.empty_display_type = 'ARROWS'
ob_camera.color = (0.0, 0.0, 0.0, 0.0)
ob_camera.display_type = 'WIRE'
ob_camera.lineart.crease_threshold = 0.0
ob_cylinder_001.location = (-0.2133, -1.277, 1.477)
ob_cylinder_001.rotation_euler = (1.492, -0.0, 0.0)
ob_cylinder_001.scale = (0.3366, 0.3366, 0.3366)
ob_cylinder_001.lineart.crease_threshold = 0.0
_m = ob_cylinder_001.modifiers.new('Subsurf', 'SUBSURF')
_m.uv_smooth = 'PRESERVE_CORNERS'
_m.levels = 2
_m.render_levels = 4
_m.show_only_control_edges = False
ob_cylinder_002.location = (0.8166, -1.276, 1.495)
ob_cylinder_002.rotation_euler = (1.492, -0.0, 0.0)
ob_cylinder_002.scale = (0.3497, 0.3497, 0.3497)
ob_cylinder_002.lineart.crease_threshold = 0.0
_m = ob_cylinder_002.modifiers.new('Subsurf', 'SUBSURF')
_m.uv_smooth = 'PRESERVE_CORNERS'
_m.levels = 2
_m.render_levels = 4
_m.show_only_control_edges = False

# ---- collection membership
col_collection_1.objects.link(ob_cube_006)
col_collection_1.objects.link(ob_plane_001)
col_collection_1.objects.link(ob_plane)
col_collection_1.objects.link(ob_cube_013)
col_collection_1.objects.link(ob_cube_012)
col_collection_1.objects.link(ob_cube_011)
col_collection_1.objects.link(ob_cylinder_017)
col_collection_1.objects.link(ob_cylinder_016)
col_collection_1.objects.link(ob_cylinder_015)
col_collection_1.objects.link(ob_cube_010)
col_collection_1.objects.link(ob_cube_009)
col_collection_1.objects.link(ob_cylinder_014)
col_collection_1.objects.link(ob_cylinder_013)
col_collection_1.objects.link(ob_cube_008)
col_collection_1.objects.link(ob_cube_007)
col_collection_1.objects.link(ob_cube_005)
col_collection_1.objects.link(ob_cube_004)
col_collection_1.objects.link(ob_cube_003)
col_collection_1.objects.link(ob_cube_002)
col_collection_1.objects.link(ob_sphere_001)
col_collection_1.objects.link(ob_cylinder_012)
col_collection_1.objects.link(ob_cylinder_011)
col_collection_1.objects.link(ob_cylinder_010)
col_collection_1.objects.link(ob_cylinder_009)
col_collection_1.objects.link(ob_cylinder_008)
col_collection_1.objects.link(ob_cylinder_007)
col_collection_1.objects.link(ob_cylinder_006)
col_collection_1.objects.link(ob_cylinder_005)
col_collection_1.objects.link(ob_cylinder_004)
col_collection_1.objects.link(ob_cylinder_003)
col_collection_1.objects.link(ob_cube_001)
col_collection_1.objects.link(ob_cylinder)
col_collection_1.objects.link(ob_cube)
col_collection_1.objects.link(ob_lamp)
col_collection_1.objects.link(ob_camera)
col_collection_1.objects.link(ob_cylinder_001)
col_collection_1.objects.link(ob_cylinder_002)

# ---- scene / render settings (as saved in the file)
scene.camera = ob_camera
scene.frame_start = 1; scene.frame_end = 250; scene.frame_set(21)
scene.render.engine = 'BLENDER_EEVEE_NEXT'
scene.render.resolution_percentage = 50
scene.render.dither_intensity = 0.0
scene.cycles.use_denoising = False
scene.cycles.samples = 128
scene.cycles.sampling_pattern = 'TABULATED_SOBOL'
scene.cycles.use_adaptive_sampling = False
scene.cycles.use_light_tree = False
scene.cycles.blur_glossy = 0.0
scene.cycles.sample_clamp_indirect = 0.0
scene.view_settings.view_transform = 'Standard'
bpy.context.view_layer.update()
